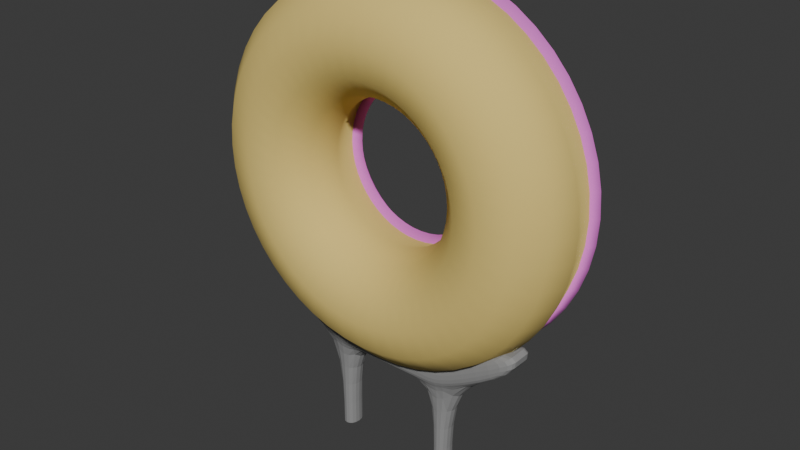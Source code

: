 # Source: Donut.blend  (saved by Blender 4.0.36; exported with 4.5.12 LTS)
import bpy
from mathutils import Matrix  # noqa: F401  (used for matrix-valued properties, if any)

bpy.ops.wm.read_factory_settings(use_empty=True)
scene = bpy.context.scene
scene.name = 'Scene'

# ---- collections
col_collection = bpy.data.collections.new('Collection'); scene.collection.children.link(col_collection)

# ---- materials (node trees are filled in below, after node groups)
mat_material_002 = bpy.data.materials.new('Material.002')
mat_material_002.use_transparent_shadow = False
mat_material_003 = bpy.data.materials.new('Material.003')
mat_material_003.use_transparent_shadow = False
mat_material_004 = bpy.data.materials.new('Material.004')
mat_material_004.use_transparent_shadow = False

# ---- material node trees
mat_material_002.use_nodes = True; mat_material_002.node_tree.nodes.clear()
_N = mat_material_002.node_tree.nodes; _L = mat_material_002.node_tree.links
n0 = _N.new('ShaderNodeBsdfPrincipled'); n0.name = 'Principled BSDF'; n0.location = (10, 300)
n0.inputs[0].default_value = (0.8002, 0.6077, 0.1806, 1.0)
n0.inputs[2].default_value = 1.0
n0.inputs[3].default_value = 1.45
n1 = _N.new('ShaderNodeOutputMaterial'); n1.name = 'Material Output'; n1.location = (300, 300)
_L.new(n0.outputs[0], n1.inputs[0])
n1.is_active_output = True
mat_material_003.use_nodes = True; mat_material_003.node_tree.nodes.clear()
_N = mat_material_003.node_tree.nodes; _L = mat_material_003.node_tree.links
n0 = _N.new('ShaderNodeBsdfPrincipled'); n0.name = 'Principled BSDF'; n0.location = (10, 300)
n0.inputs[0].default_value = (0.8001, 0.1766, 0.7048, 1.0)
n0.inputs[2].default_value = 1.0
n0.inputs[3].default_value = 1.45
n1 = _N.new('ShaderNodeOutputMaterial'); n1.name = 'Material Output'; n1.location = (300, 300)
_L.new(n0.outputs[0], n1.inputs[0])
n1.is_active_output = True
mat_material_004.use_nodes = True; mat_material_004.node_tree.nodes.clear()
_N = mat_material_004.node_tree.nodes; _L = mat_material_004.node_tree.links
n0 = _N.new('ShaderNodeBsdfPrincipled'); n0.name = 'Principled BSDF'; n0.location = (10, 300)
n0.inputs[0].default_value = (0.2827, 0.2827, 0.2827, 1.0)
n0.inputs[2].default_value = 1.0
n0.inputs[3].default_value = 1.45
n1 = _N.new('ShaderNodeOutputMaterial'); n1.name = 'Material Output'; n1.location = (300, 300)
_L.new(n0.outputs[0], n1.inputs[0])
n1.is_active_output = True

# ---- world
world_world = bpy.data.worlds.new('World'); scene.world = world_world
world_world.use_nodes = True; world_world.node_tree.nodes.clear()
_N = world_world.node_tree.nodes; _L = world_world.node_tree.links
n0 = _N.new('ShaderNodeOutputWorld'); n0.name = 'World Output'; n0.location = (300, 300)
n1 = _N.new('ShaderNodeBackground'); n1.name = 'Background'; n1.location = (10, 300)
n1.inputs[0].default_value = (0.05088, 0.05088, 0.05088, 1.0)
_L.new(n1.outputs[0], n0.inputs[0])
n0.is_active_output = True
world_world.color = (0.05088, 0.05088, 0.05088)
world_world.use_sun_shadow = False
world_world.sun_shadow_jitter_overblur = 0.0

# ---- meshes
me_beziercircle = bpy.data.meshes.new('BezierCircle')
me_beziercircle.from_pydata([(7.154e-07, 0.9673, 7.361), (-4.537e-07, 0.9673, 4.01), (-5.658e-07, 1.712e-06, 3.75), (-4.377e-07, -0.9673, 4.01), (-2.455e-07, -1.675, 4.718), (7.48e-08, -1.935, 5.685), (4.111e-07, -1.675, 6.652), (7.154e-07, -0.9673, 7.361), (8.436e-07, -2.039e-06, 7.62), (-0.8078, 0.9673, 7.306), (-0.3587, 0.9673, 3.985), (-0.324, 1.65e-06, 3.729), (-0.3587, -0.9673, 3.985), (-0.4536, -1.675, 4.687), (-0.5832, -1.935, 5.646), (-0.7129, -1.675, 6.604), (-0.8078, -0.9673, 7.306), (-0.8425, -1.971e-06, 7.563), (-1.586, 0.9673, 7.147), (-0.699, 0.9673, 3.916), (-0.6303, 1.655e-06, 3.666), (-0.699, -0.9673, 3.916), (-0.8865, -1.675, 4.599), (-1.143, -1.935, 5.532), (-1.399, -1.675, 6.464), (-1.586, -0.9673, 7.147), (-1.655, -1.958e-06, 7.397), (-2.325, 0.9673, 6.891), (-1.021, 0.9673, 3.804), (-0.9201, 1.694e-06, 3.565), (-1.021, -0.9673, 3.804), (-1.297, -1.675, 4.456), (-1.673, -1.935, 5.347), (-2.05, -1.675, 6.238), (-2.325, -0.9673, 6.891), (-2.426, -2.034e-06, 7.129), (-3.016, 0.9673, 6.544), (-1.323, 0.9673, 3.652), (-1.192, 1.673e-06, 3.428), (-1.323, -0.9673, 3.652), (-1.681, -1.675, 4.263), (-2.17, -1.935, 5.098), (-2.658, -1.675, 5.933), (-3.016, -0.9673, 6.544), (-3.147, -1.975e-06, 6.768), (-3.651, 0.9673, 6.115), (-1.602, 0.9673, 3.463), (-1.444, 1.717e-06, 3.258), (-1.602, -0.9673, 3.463), (-2.035, -1.675, 4.024), (-2.627, -1.935, 4.789), (-3.218, -1.675, 5.555), (-3.651, -0.9673, 6.115), (-3.81, -1.845e-06, 6.32), (-4.225, 0.9673, 5.61), (-1.855, 0.9673, 3.241), (-1.672, 1.701e-06, 3.058), (-1.855, -0.9673, 3.241), (-2.356, -1.675, 3.742), (-3.04, -1.935, 4.426), (-3.724, -1.675, 5.11), (-4.225, -0.9673, 5.61), (-4.408, -1.901e-06, 5.794), (-4.729, 0.9673, 5.037), (-2.078, 0.9673, 2.988), (-1.872, 1.718e-06, 2.83), (-2.078, -0.9673, 2.988), (-2.638, -1.675, 3.421), (-3.403, -1.935, 4.013), (-4.169, -1.675, 4.604), (-4.729, -0.9673, 5.037), (-4.934, -1.824e-06, 5.196), (-5.158, 0.9673, 4.402), (-2.266, 0.9673, 2.709), (-2.043, 1.737e-06, 2.578), (-2.266, -0.9673, 2.709), (-2.877, -1.675, 3.067), (-3.712, -1.935, 3.555), (-4.547, -1.675, 4.044), (-5.158, -0.9673, 4.402), (-5.382, -1.79e-06, 4.533), (-5.505, 0.9673, 3.711), (-2.418, 0.9673, 2.407), (-2.179, 1.821e-06, 2.306), (-2.418, -0.9673, 2.407), (-3.07, -1.675, 2.682), (-3.961, -1.935, 3.059), (-4.852, -1.675, 3.436), (-5.505, -0.9673, 3.711), (-5.743, -1.752e-06, 3.812), (-5.761, 0.9673, 2.972), (-2.53, 0.9673, 2.085), (-2.28, 1.827e-06, 2.016), (-2.53, -0.9673, 2.085), (-3.213, -1.675, 2.272), (-4.146, -1.935, 2.529), (-5.078, -1.675, 2.785), (-5.761, -0.9673, 2.972), (-6.011, -1.718e-06, 3.041), (-5.92, 0.9673, 2.194), (-2.6, 0.9673, 1.745), (-2.343, 1.862e-06, 1.71), (-2.6, -0.9673, 1.745), (-3.301, -1.675, 1.839), (-4.26, -1.935, 1.969), (-5.219, -1.675, 2.099), (-5.92, -0.9673, 2.194), (-6.177, -1.668e-06, 2.228), (-5.975, 0.9673, 1.386), (-2.624, 0.9673, 1.386), (-2.365, 1.88e-06, 1.386), (-2.624, -0.9673, 1.386), (-3.332, -1.675, 1.386), (-4.299, -1.935, 1.386), (-5.267, -1.675, 1.386), (-5.975, -0.9673, 1.386), (-6.234, -1.593e-06, 1.386), (-5.92, 0.9673, 0.578), (-2.6, 0.9673, 1.027), (-2.343, 1.907e-06, 1.062), (-2.6, -0.9673, 1.027), (-3.301, -1.675, 0.9322), (-4.26, -1.935, 0.8026), (-5.219, -1.675, 0.6729), (-5.92, -0.9673, 0.578), (-6.177, -1.537e-06, 0.5433), (-5.761, 0.9673, -0.2006), (-2.53, 0.9673, 0.6869), (-2.28, 1.922e-06, 0.7555), (-2.53, -0.9673, 0.6869), (-3.213, -1.675, 0.4993), (-4.146, -1.935, 0.2431), (-5.078, -1.675, -0.01305), (-5.761, -0.9673, -0.2006), (-6.011, -1.468e-06, -0.2692), (-5.505, 0.9673, -0.9395), (-2.418, 0.9673, 0.3648), (-2.179, 2.024e-06, 0.4657), (-2.418, -0.9673, 0.3648), (-3.07, -1.675, 0.08915), (-3.961, -1.935, -0.2874), (-4.852, -1.675, -0.6639), (-5.505, -0.9673, -0.9395), (-5.743, -1.466e-06, -1.04), (-5.158, 0.9673, -1.63), (-2.266, 0.9673, 0.0627), (-2.043, 1.917e-06, 0.1937), (-2.266, -0.9673, 0.0627), (-2.877, -1.675, -0.2951), (-3.712, -1.935, -0.7838), (-4.547, -1.675, -1.273), (-5.158, -0.9673, -1.63), (-5.382, -1.315e-06, -1.761), (-4.729, 0.9673, -2.266), (-2.078, 0.9673, -0.2165), (-1.872, 1.968e-06, -0.058), (-2.078, -0.9673, -0.2165), (-2.638, -1.675, -0.6495), (-3.403, -1.935, -1.241), (-4.169, -1.675, -1.833), (-4.729, -0.9673, -2.266), (-4.934, -1.281e-06, -2.424), (-4.225, 0.9673, -2.839), (-1.855, 0.9673, -0.4692), (-1.672, 1.985e-06, -0.286), (-1.855, -0.9673, -0.4692), (-2.356, -1.675, -0.97), (-3.04, -1.935, -1.654), (-3.724, -1.675, -2.338), (-4.225, -0.9673, -2.839), (-4.408, -1.268e-06, -3.022), (-3.651, 0.9673, -3.343), (-1.602, 0.9673, -0.6917), (-1.444, 1.968e-06, -0.4866), (-1.602, -0.9673, -0.6917), (-2.035, -1.675, -1.252), (-2.627, -1.935, -2.017), (-3.218, -1.675, -2.783), (-3.651, -0.9673, -3.343), (-3.81, -1.1e-06, -3.548), (-3.016, 0.9673, -3.772), (-1.323, 0.9673, -0.8804), (-1.192, 1.981e-06, -0.6567), (-1.323, -0.9673, -0.8804), (-1.681, -1.675, -1.492), (-2.17, -1.935, -2.326), (-2.658, -1.675, -3.161), (-3.016, -0.9673, -3.772), (-3.147, -1.162e-06, -3.996), (-2.325, 0.9673, -4.119), (-1.021, 0.9673, -1.032), (-0.9201, 1.991e-06, -0.7934), (-1.021, -0.9673, -1.032), (-1.297, -1.675, -1.684), (-1.673, -1.935, -2.576), (-2.05, -1.675, -3.467), (-2.325, -0.9673, -4.119), (-2.426, -1.167e-06, -4.358), (-1.586, 0.9673, -4.376), (-0.699, 0.9673, -1.144), (-0.6303, 1.999e-06, -0.8943), (-0.699, -0.9673, -1.144), (-0.8865, -1.675, -1.827), (-1.143, -1.935, -2.76), (-1.399, -1.675, -3.693), (-1.586, -0.9673, -4.376), (-1.655, -1.083e-06, -4.625), (-0.8078, 0.9673, -4.535), (-0.3587, 0.9673, -1.214), (-0.324, 2.004e-06, -0.957), (-0.3587, -0.9673, -1.214), (-0.4536, -1.675, -1.916), (-0.5832, -1.935, -2.874), (-0.7129, -1.675, -3.833), (-0.8078, -0.9673, -4.535), (-0.8425, -1.038e-06, -4.791), (-3.897e-07, 0.9673, -4.589), (5.873e-07, 0.9673, -1.238), (7.795e-07, 2.005e-06, -0.9788), (6.674e-07, -0.9673, -1.238), (4.272e-07, -1.675, -1.946), (1.389e-07, -1.935, -2.913), (-1.815e-07, -1.675, -3.881), (-3.737e-07, -0.9673, -4.589), (-5.018e-07, -1.034e-06, -4.848), (0.8078, 0.9673, -4.535), (0.3587, 0.9673, -1.214), (0.324, 2.004e-06, -0.957), (0.3587, -0.9673, -1.214), (0.4536, -1.675, -1.916), (0.5832, -1.935, -2.874), (0.7129, -1.675, -3.833), (0.8078, -0.9673, -4.535), (0.8425, -1.038e-06, -4.791), (1.586, 0.9673, -4.376), (0.699, 0.9673, -1.144), (0.6303, 1.999e-06, -0.8943), (0.699, -0.9673, -1.144), (0.8865, -1.675, -1.827), (1.143, -1.935, -2.76), (1.399, -1.675, -3.693), (1.586, -0.9673, -4.376), (1.655, -1.051e-06, -4.625), (2.325, 0.9673, -4.119), (1.021, 0.9673, -1.032), (0.9201, 2.023e-06, -0.7934), (1.021, -0.9673, -1.032), (1.297, -1.675, -1.684), (1.673, -1.935, -2.576), (2.05, -1.675, -3.467), (2.325, -0.9673, -4.119), (2.426, -1.167e-06, -4.358), (3.016, 0.9673, -3.772), (1.323, 0.9673, -0.8804), (1.192, 1.981e-06, -0.6567), (1.323, -0.9673, -0.8804), (1.681, -1.675, -1.492), (2.17, -1.935, -2.326), (2.658, -1.675, -3.161), (3.016, -0.9673, -3.772), (3.147, -1.162e-06, -3.996), (3.651, 0.9673, -3.343), (1.602, 0.9673, -0.6917), (1.444, 2e-06, -0.4866), (1.602, -0.9673, -0.6917), (2.035, -1.675, -1.252), (2.627, -1.935, -2.017), (3.218, -1.675, -2.783), (3.651, -0.9673, -3.343), (3.81, -1.1e-06, -3.548), (4.225, 0.9673, -2.839), (1.855, 0.9673, -0.4692), (1.672, 1.985e-06, -0.286), (1.855, -0.9673, -0.4692), (2.356, -1.675, -0.97), (3.04, -1.935, -1.654), (3.724, -1.675, -2.338), (4.225, -0.9673, -2.839), (4.408, -1.268e-06, -3.022), (4.729, 0.9673, -2.266), (2.078, 0.9673, -0.2165), (1.872, 2.032e-06, -0.058), (2.078, -0.9673, -0.2165), (2.638, -1.675, -0.6495), (3.403, -1.935, -1.241), (4.169, -1.675, -1.833), (4.729, -0.9673, -2.266), (4.934, -1.377e-06, -2.424), (5.158, 0.9673, -1.63), (2.266, 0.9673, 0.0627), (2.043, 1.981e-06, 0.1937), (2.266, -0.9673, 0.0627), (2.877, -1.675, -0.2951), (3.712, -1.935, -0.7838), (4.547, -1.675, -1.273), (5.158, -0.9673, -1.63), (5.382, -1.363e-06, -1.761), (5.505, 0.9673, -0.9395), (2.418, 0.9673, 0.3648), (2.179, 2.008e-06, 0.4657), (2.418, -0.9673, 0.3648), (3.07, -1.675, 0.08915), (3.961, -1.935, -0.2874), (4.852, -1.675, -0.6639), (5.505, -0.9673, -0.9395), (5.743, -1.434e-06, -1.04), (5.761, 0.9673, -0.2006), (2.53, 0.9673, 0.6869), (2.28, 1.97e-06, 0.7555), (2.53, -0.9673, 0.6869), (3.213, -1.675, 0.4993), (4.146, -1.935, 0.2431), (5.078, -1.675, -0.01305), (5.761, -0.9673, -0.2006), (6.011, -1.516e-06, -0.2692), (5.92, 0.9673, 0.578), (2.6, 0.9673, 1.027), (2.343, 1.971e-06, 1.062), (2.6, -0.9673, 1.027), (3.301, -1.675, 0.9322), (4.26, -1.935, 0.8026), (5.219, -1.675, 0.6729), (5.92, -0.9673, 0.578), (6.177, -1.601e-06, 0.5433), (5.975, 0.9673, 1.386), (2.624, 0.9673, 1.386), (2.365, 1.944e-06, 1.386), (2.624, -0.9673, 1.386), (3.332, -1.675, 1.386), (4.299, -1.935, 1.386), (5.267, -1.675, 1.386), (5.975, -0.9673, 1.386), (6.234, -1.658e-06, 1.386), (5.92, 0.9673, 2.194), (2.6, 0.9673, 1.745), (2.343, 1.93e-06, 1.71), (2.6, -0.9673, 1.745), (3.301, -1.675, 1.839), (4.26, -1.935, 1.969), (5.219, -1.675, 2.099), (5.92, -0.9673, 2.194), (6.177, -1.728e-06, 2.228), (5.761, 0.9673, 2.972), (2.53, 0.9673, 2.085), (2.28, 1.915e-06, 2.016), (2.53, -0.9673, 2.085), (3.213, -1.675, 2.272), (4.146, -1.935, 2.529), (5.078, -1.675, 2.785), (5.761, -0.9673, 2.972), (6.011, -1.798e-06, 3.041), (5.505, 0.9673, 3.711), (2.418, 0.9673, 2.407), (2.179, 1.885e-06, 2.306), (2.418, -0.9673, 2.407), (3.07, -1.675, 2.682), (3.961, -1.935, 3.059), (4.852, -1.675, 3.436), (5.505, -0.9673, 3.711), (5.743, -1.832e-06, 3.812), (5.158, 0.9673, 4.402), (2.266, 0.9673, 2.709), (2.043, 1.833e-06, 2.578), (2.266, -0.9673, 2.709), (2.877, -1.675, 3.067), (3.712, -1.935, 3.555), (4.547, -1.675, 4.044), (5.158, -0.9673, 4.402), (5.382, -1.87e-06, 4.533), (4.729, 0.9673, 5.037), (2.078, 0.9673, 2.988), (1.872, 1.782e-06, 2.83), (2.078, -0.9673, 2.988), (2.638, -1.675, 3.421), (3.403, -1.935, 4.013), (4.169, -1.675, 4.604), (4.729, -0.9673, 5.037), (4.934, -1.888e-06, 5.196), (4.225, 0.9673, 5.61), (1.855, 0.9673, 3.241), (1.672, 1.733e-06, 3.058), (1.855, -0.9673, 3.241), (2.356, -1.675, 3.742), (3.04, -1.935, 4.426), (3.724, -1.675, 5.11), (4.225, -0.9673, 5.61), (4.408, -1.933e-06, 5.794), (3.651, 0.9673, 6.115), (1.602, 0.9673, 3.463), (1.444, 1.685e-06, 3.258), (1.602, -0.9673, 3.463), (2.035, -1.675, 4.024), (2.627, -1.935, 4.789), (3.218, -1.675, 5.555), (3.651, -0.9673, 6.115), (3.81, -1.845e-06, 6.32), (3.016, 0.9673, 6.544), (1.323, 0.9673, 3.652), (1.192, 1.673e-06, 3.428), (1.323, -0.9673, 3.652), (1.681, -1.675, 4.263), (2.17, -1.935, 5.098), (2.658, -1.675, 5.933), (3.016, -0.9673, 6.544), (3.147, -1.975e-06, 6.768), (2.325, 0.9673, 6.891), (1.021, 0.9673, 3.804), (0.9201, 1.662e-06, 3.565), (1.021, -0.9673, 3.804), (1.297, -1.675, 4.456), (1.673, -1.935, 5.347), (2.05, -1.675, 6.238), (2.325, -0.9673, 6.891), (2.426, -2.034e-06, 7.129), (1.586, 0.9673, 7.147), (0.699, 0.9673, 3.916), (0.6303, 1.655e-06, 3.666), (0.699, -0.9673, 3.916), (0.8865, -1.675, 4.599), (1.143, -1.935, 5.532), (1.399, -1.675, 6.464), (1.586, -0.9673, 7.147), (1.655, -1.99e-06, 7.397), (0.8078, 0.9673, 7.306), (0.3587, 0.9673, 3.985), (0.324, 1.714e-06, 3.729), (0.3587, -0.9673, 3.985), (0.4536, -1.675, 4.687), (0.5832, -1.935, 5.646), (0.7129, -1.675, 6.604), (0.8078, -0.9673, 7.306), (0.8425, -2.035e-06, 7.563), (7.154e-07, 0.9673, 7.361), (-4.537e-07, 0.9673, 4.01), (-0.8078, 0.9673, 7.306), (-0.3587, 0.9673, 3.985), (-1.586, 0.9673, 7.147), (-0.699, 0.9673, 3.916), (-2.325, 0.9673, 6.891), (-1.021, 0.9673, 3.804), (-3.016, 0.9673, 6.544), (-1.323, 0.9673, 3.652), (-3.651, 0.9673, 6.115), (-1.602, 0.9673, 3.463), (-4.225, 0.9673, 5.61), (-1.855, 0.9673, 3.241), (-4.729, 0.9673, 5.037), (-2.078, 0.9673, 2.988), (-5.158, 0.9673, 4.402), (-2.266, 0.9673, 2.709), (-5.505, 0.9673, 3.711), (-2.418, 0.9673, 2.407), (-5.761, 0.9673, 2.972), (-2.53, 0.9673, 2.085), (-5.92, 0.9673, 2.194), (-2.6, 0.9673, 1.745), (-5.975, 0.9673, 1.386), (-2.624, 0.9673, 1.386), (-5.92, 0.9673, 0.578), (-2.6, 0.9673, 1.027), (-5.761, 0.9673, -0.2006), (-2.53, 0.9673, 0.6869), (-5.505, 0.9673, -0.9395), (-2.418, 0.9673, 0.3648), (-5.158, 0.9673, -1.63), (-2.266, 0.9673, 0.0627), (-4.729, 0.9673, -2.266), (-2.078, 0.9673, -0.2165), (-4.225, 0.9673, -2.839), (-1.855, 0.9673, -0.4692), (-3.651, 0.9673, -3.343), (-1.602, 0.9673, -0.6917), (-3.016, 0.9673, -3.772), (-1.323, 0.9673, -0.8804), (-2.325, 0.9673, -4.119), (-1.021, 0.9673, -1.032), (-1.586, 0.9673, -4.376), (-0.699, 0.9673, -1.144), (-0.8078, 0.9673, -4.535), (-0.3587, 0.9673, -1.214), (-3.897e-07, 0.9673, -4.589), (5.873e-07, 0.9673, -1.238), (0.8078, 0.9673, -4.535), (0.3587, 0.9673, -1.214), (1.586, 0.9673, -4.376), (0.699, 0.9673, -1.144), (2.325, 0.9673, -4.119), (1.021, 0.9673, -1.032), (3.016, 0.9673, -3.772), (1.323, 0.9673, -0.8804), (3.651, 0.9673, -3.343), (1.602, 0.9673, -0.6917), (4.225, 0.9673, -2.839), (1.855, 0.9673, -0.4692), (4.729, 0.9673, -2.266), (2.078, 0.9673, -0.2165), (5.158, 0.9673, -1.63), (2.266, 0.9673, 0.0627), (5.505, 0.9673, -0.9395), (2.418, 0.9673, 0.3648), (5.761, 0.9673, -0.2006), (2.53, 0.9673, 0.6869), (5.92, 0.9673, 0.578), (2.6, 0.9673, 1.027), (5.975, 0.9673, 1.386), (2.624, 0.9673, 1.386), (5.92, 0.9673, 2.194), (2.6, 0.9673, 1.745), (5.761, 0.9673, 2.972), (2.53, 0.9673, 2.085), (5.505, 0.9673, 3.711), (2.418, 0.9673, 2.407), (5.158, 0.9673, 4.402), (2.266, 0.9673, 2.709), (4.729, 0.9673, 5.037), (2.078, 0.9673, 2.988), (4.225, 0.9673, 5.61), (1.855, 0.9673, 3.241), (3.651, 0.9673, 6.115), (1.602, 0.9673, 3.463), (3.016, 0.9673, 6.544), (1.323, 0.9673, 3.652), (2.325, 0.9673, 6.891), (1.021, 0.9673, 3.804), (1.586, 0.9673, 7.147), (0.699, 0.9673, 3.916), (0.8078, 0.9673, 7.306), (0.3587, 0.9673, 3.985), (7.507e-07, 1.188, 7.582), (5.252e-07, 1.945, 6.811), (1.422e-07, 2.247, 5.689), (-2.757e-07, 1.948, 4.564), (-6.151e-07, 1.188, 3.789), (-0.8374, 1.188, 7.525), (-0.7342, 1.945, 6.762), (-0.5837, 2.247, 5.649), (-0.433, 1.948, 4.535), (-0.329, 1.188, 3.766), (-1.645, 1.188, 7.36), (-1.441, 1.945, 6.618), (-1.144, 2.247, 5.535), (-0.8458, 1.948, 4.45), (-0.6404, 1.188, 3.703), (-2.411, 1.188, 7.094), (-2.112, 1.945, 6.385), (-1.675, 2.247, 5.35), (-1.237, 1.948, 4.314), (-0.9349, 1.188, 3.6), (-3.128, 1.188, 6.735), (-2.739, 1.945, 6.07), (-2.171, 2.247, 5.101), (-1.603, 1.948, 4.13), (-1.211, 1.188, 3.461), (-3.787, 1.188, 6.29), (-3.315, 1.945, 5.68), (-2.629, 2.247, 4.792), (-1.941, 1.948, 3.902), (-1.467, 1.188, 3.288), (-4.381, 1.188, 5.767), (-3.836, 1.945, 5.222), (-3.042, 2.247, 4.428), (-2.247, 1.948, 3.633), (-1.699, 1.188, 3.085), (-4.904, 1.188, 5.172), (-4.294, 1.945, 4.701), (-3.406, 2.247, 4.015), (-2.516, 1.948, 3.327), (-1.903, 1.188, 2.853), (-5.349, 1.188, 4.514), (-4.684, 1.945, 4.124), (-3.715, 2.247, 3.557), (-2.745, 1.948, 2.989), (-2.075, 1.188, 2.597), (-5.708, 1.188, 3.797), (-4.999, 1.945, 3.497), (-3.964, 2.247, 3.06), (-2.929, 1.948, 2.623), (-2.214, 1.188, 2.321), (-5.975, 1.188, 3.031), (-5.232, 1.945, 2.827), (-4.149, 2.247, 2.529), (-3.065, 1.948, 2.232), (-2.317, 1.188, 2.026), (-6.14, 1.188, 2.223), (-5.376, 1.945, 2.12), (-4.263, 2.247, 1.97), (-3.149, 1.948, 1.819), (-2.381, 1.188, 1.715), (-6.196, 1.188, 1.386), (-5.426, 1.945, 1.386), (-4.303, 2.247, 1.386), (-3.178, 1.948, 1.386), (-2.403, 1.188, 1.386), (-6.14, 1.188, 0.5484), (-5.376, 1.945, 0.6516), (-4.263, 2.247, 0.8021), (-3.149, 1.948, 0.9528), (-2.381, 1.188, 1.057), (-5.975, 1.188, -0.2591), (-5.232, 1.945, -0.05511), (-4.149, 2.247, 0.2422), (-3.065, 1.948, 0.5401), (-2.317, 1.188, 0.7455), (-5.708, 1.188, -1.026), (-4.999, 1.945, -0.7257), (-3.964, 2.247, -0.2887), (-2.929, 1.948, 0.149), (-2.214, 1.188, 0.4509), (-5.349, 1.188, -1.742), (-4.684, 1.945, -1.353), (-3.715, 2.247, -0.7855), (-2.745, 1.948, -0.2174), (-2.075, 1.188, 0.1744), (-4.904, 1.188, -2.401), (-4.294, 1.945, -1.93), (-3.406, 2.247, -1.243), (-2.516, 1.948, -0.5555), (-1.903, 1.188, -0.08129), (-4.381, 1.188, -2.995), (-3.836, 1.945, -2.45), (-3.042, 2.247, -1.656), (-2.247, 1.948, -0.8612), (-1.699, 1.188, -0.3129), (-3.787, 1.188, -3.518), (-3.315, 1.945, -2.908), (-2.629, 2.247, -2.02), (-1.941, 1.948, -1.13), (-1.467, 1.188, -0.5168), (-3.128, 1.188, -3.963), (-2.739, 1.945, -3.298), (-2.171, 2.247, -2.329), (-1.603, 1.948, -1.359), (-1.211, 1.188, -0.6897), (-2.411, 1.188, -4.323), (-2.112, 1.945, -3.613), (-1.675, 2.247, -2.579), (-1.237, 1.948, -1.543), (-0.9349, 1.188, -0.8285), (-1.645, 1.188, -4.589), (-1.441, 1.945, -3.846), (-1.144, 2.247, -2.763), (-0.8458, 1.948, -1.679), (-0.6404, 1.188, -0.931), (-0.8374, 1.188, -4.754), (-0.7342, 1.945, -3.99), (-0.5837, 2.247, -2.878), (-0.433, 1.948, -1.763), (-0.329, 1.188, -0.9948), (-4.103e-07, 1.188, -4.81), (-1.544e-07, 1.945, -4.04), (1.912e-07, 2.247, -2.917), (5.929e-07, 1.948, -1.792), (7.595e-07, 1.188, -1.017), (0.8374, 1.188, -4.754), (0.7342, 1.945, -3.99), (0.5837, 2.247, -2.878), (0.433, 1.948, -1.763), (0.329, 1.188, -0.9948), (1.645, 1.188, -4.589), (1.441, 1.945, -3.846), (1.144, 2.247, -2.763), (0.8458, 1.948, -1.679), (0.6404, 1.188, -0.931), (2.411, 1.188, -4.323), (2.112, 1.945, -3.613), (1.675, 2.247, -2.579), (1.237, 1.948, -1.543), (0.9349, 1.188, -0.8285), (3.128, 1.188, -3.963), (2.739, 1.945, -3.298), (2.171, 2.247, -2.329), (1.603, 1.948, -1.359), (1.211, 1.188, -0.6897), (3.787, 1.188, -3.518), (3.315, 1.945, -2.908), (2.629, 2.247, -2.02), (1.941, 1.948, -1.13), (1.467, 1.188, -0.5168), (4.381, 1.188, -2.995), (3.836, 1.945, -2.45), (3.042, 2.247, -1.656), (2.247, 1.948, -0.8612), (1.699, 1.188, -0.3129), (4.904, 1.188, -2.401), (4.294, 1.945, -1.93), (3.406, 2.247, -1.243), (2.516, 1.948, -0.5555), (1.903, 1.188, -0.0813), (5.349, 1.188, -1.742), (4.684, 1.945, -1.353), (3.715, 2.247, -0.7855), (2.745, 1.948, -0.2174), (2.075, 1.188, 0.1744), (5.708, 1.188, -1.026), (4.999, 1.945, -0.7257), (3.964, 2.247, -0.2887), (2.929, 1.948, 0.149), (2.214, 1.188, 0.4509), (5.975, 1.188, -0.2591), (5.232, 1.945, -0.05511), (4.149, 2.247, 0.2422), (3.065, 1.948, 0.5401), (2.317, 1.188, 0.7455), (6.14, 1.188, 0.5484), (5.376, 1.945, 0.6516), (4.263, 2.247, 0.8021), (3.149, 1.948, 0.9528), (2.381, 1.188, 1.057), (6.196, 1.188, 1.386), (5.426, 1.945, 1.386), (4.303, 2.247, 1.386), (3.178, 1.948, 1.386), (2.403, 1.188, 1.386), (6.14, 1.188, 2.223), (5.376, 1.945, 2.12), (4.263, 2.247, 1.97), (3.149, 1.948, 1.819), (2.381, 1.188, 1.715), (5.975, 1.188, 3.031), (5.232, 1.945, 2.827), (4.149, 2.247, 2.529), (3.065, 1.948, 2.232), (2.317, 1.188, 2.026), (5.708, 1.188, 3.797), (4.999, 1.945, 3.497), (3.964, 2.247, 3.06), (2.929, 1.948, 2.623), (2.214, 1.188, 2.321), (5.349, 1.188, 4.514), (4.684, 1.945, 4.124), (3.715, 2.247, 3.557), (2.745, 1.948, 2.989), (2.075, 1.188, 2.597), (4.904, 1.188, 5.172), (4.294, 1.945, 4.701), (3.406, 2.247, 4.015), (2.516, 1.948, 3.327), (1.903, 1.188, 2.853), (4.381, 1.188, 5.767), (3.836, 1.945, 5.222), (3.042, 2.247, 4.428), (2.247, 1.948, 3.633), (1.699, 1.188, 3.085), (3.787, 1.188, 6.29), (3.315, 1.945, 5.68), (2.629, 2.247, 4.792), (1.941, 1.948, 3.902), (1.467, 1.188, 3.288), (3.128, 1.188, 6.735), (2.739, 1.945, 6.07), (2.171, 2.247, 5.101), (1.603, 1.948, 4.13), (1.211, 1.188, 3.461), (2.411, 1.188, 7.094), (2.112, 1.945, 6.385), (1.675, 2.247, 5.35), (1.237, 1.948, 4.314), (0.9349, 1.188, 3.6), (1.645, 1.188, 7.36), (1.441, 1.945, 6.618), (1.144, 2.247, 5.535), (0.8458, 1.948, 4.45), (0.6404, 1.188, 3.703), (0.8374, 1.188, 7.525), (0.7342, 1.945, 6.762), (0.5837, 2.247, 5.649), (0.433, 1.948, 4.535), (0.329, 1.188, 3.766)], [], [(0, 9, 17, 8), (2, 11, 10, 1), (3, 12, 11, 2), (4, 13, 12, 3), (5, 14, 13, 4), (6, 15, 14, 5), (7, 16, 15, 6), (8, 17, 16, 7), (9, 18, 26, 17), (11, 20, 19, 10), (12, 21, 20, 11), (13, 22, 21, 12), (14, 23, 22, 13), (15, 24, 23, 14), (16, 25, 24, 15), (17, 26, 25, 16), (18, 27, 35, 26), (20, 29, 28, 19), (21, 30, 29, 20), (22, 31, 30, 21), (23, 32, 31, 22), (24, 33, 32, 23), (25, 34, 33, 24), (26, 35, 34, 25), (27, 36, 44, 35), (29, 38, 37, 28), (30, 39, 38, 29), (31, 40, 39, 30), (32, 41, 40, 31), (33, 42, 41, 32), (34, 43, 42, 33), (35, 44, 43, 34), (36, 45, 53, 44), (38, 47, 46, 37), (39, 48, 47, 38), (40, 49, 48, 39), (41, 50, 49, 40), (42, 51, 50, 41), (43, 52, 51, 42), (44, 53, 52, 43), (45, 54, 62, 53), (47, 56, 55, 46), (48, 57, 56, 47), (49, 58, 57, 48), (50, 59, 58, 49), (51, 60, 59, 50), (52, 61, 60, 51), (53, 62, 61, 52), (54, 63, 71, 62), (56, 65, 64, 55), (57, 66, 65, 56), (58, 67, 66, 57), (59, 68, 67, 58), (60, 69, 68, 59), (61, 70, 69, 60), (62, 71, 70, 61), (63, 72, 80, 71), (65, 74, 73, 64), (66, 75, 74, 65), (67, 76, 75, 66), (68, 77, 76, 67), (69, 78, 77, 68), (70, 79, 78, 69), (71, 80, 79, 70), (72, 81, 89, 80), (74, 83, 82, 73), (75, 84, 83, 74), (76, 85, 84, 75), (77, 86, 85, 76), (78, 87, 86, 77), (79, 88, 87, 78), (80, 89, 88, 79), (81, 90, 98, 89), (83, 92, 91, 82), (84, 93, 92, 83), (85, 94, 93, 84), (86, 95, 94, 85), (87, 96, 95, 86), (88, 97, 96, 87), (89, 98, 97, 88), (90, 99, 107, 98), (92, 101, 100, 91), (93, 102, 101, 92), (94, 103, 102, 93), (95, 104, 103, 94), (96, 105, 104, 95), (97, 106, 105, 96), (98, 107, 106, 97), (99, 108, 116, 107), (101, 110, 109, 100), (102, 111, 110, 101), (103, 112, 111, 102), (104, 113, 112, 103), (105, 114, 113, 104), (106, 115, 114, 105), (107, 116, 115, 106), (108, 117, 125, 116), (110, 119, 118, 109), (111, 120, 119, 110), (112, 121, 120, 111), (113, 122, 121, 112), (114, 123, 122, 113), (115, 124, 123, 114), (116, 125, 124, 115), (117, 126, 134, 125), (119, 128, 127, 118), (120, 129, 128, 119), (121, 130, 129, 120), (122, 131, 130, 121), (123, 132, 131, 122), (124, 133, 132, 123), (125, 134, 133, 124), (126, 135, 143, 134), (128, 137, 136, 127), (129, 138, 137, 128), (130, 139, 138, 129), (131, 140, 139, 130), (132, 141, 140, 131), (133, 142, 141, 132), (134, 143, 142, 133), (135, 144, 152, 143), (137, 146, 145, 136), (138, 147, 146, 137), (139, 148, 147, 138), (140, 149, 148, 139), (141, 150, 149, 140), (142, 151, 150, 141), (143, 152, 151, 142), (144, 153, 161, 152), (146, 155, 154, 145), (147, 156, 155, 146), (148, 157, 156, 147), (149, 158, 157, 148), (150, 159, 158, 149), (151, 160, 159, 150), (152, 161, 160, 151), (153, 162, 170, 161), (155, 164, 163, 154), (156, 165, 164, 155), (157, 166, 165, 156), (158, 167, 166, 157), (159, 168, 167, 158), (160, 169, 168, 159), (161, 170, 169, 160), (162, 171, 179, 170), (164, 173, 172, 163), (165, 174, 173, 164), (166, 175, 174, 165), (167, 176, 175, 166), (168, 177, 176, 167), (169, 178, 177, 168), (170, 179, 178, 169), (171, 180, 188, 179), (173, 182, 181, 172), (174, 183, 182, 173), (175, 184, 183, 174), (176, 185, 184, 175), (177, 186, 185, 176), (178, 187, 186, 177), (179, 188, 187, 178), (180, 189, 197, 188), (182, 191, 190, 181), (183, 192, 191, 182), (184, 193, 192, 183), (185, 194, 193, 184), (186, 195, 194, 185), (187, 196, 195, 186), (188, 197, 196, 187), (189, 198, 206, 197), (191, 200, 199, 190), (192, 201, 200, 191), (193, 202, 201, 192), (194, 203, 202, 193), (195, 204, 203, 194), (196, 205, 204, 195), (197, 206, 205, 196), (198, 207, 215, 206), (200, 209, 208, 199), (201, 210, 209, 200), (202, 211, 210, 201), (203, 212, 211, 202), (204, 213, 212, 203), (205, 214, 213, 204), (206, 215, 214, 205), (207, 216, 224, 215), (209, 218, 217, 208), (210, 219, 218, 209), (211, 220, 219, 210), (212, 221, 220, 211), (213, 222, 221, 212), (214, 223, 222, 213), (215, 224, 223, 214), (216, 225, 233, 224), (261, 252, 488, 490), (252, 243, 486, 488), (324, 315, 502, 504), (396, 387, 518, 520), (218, 227, 226, 217), (219, 228, 227, 218), (220, 229, 228, 219), (221, 230, 229, 220), (222, 231, 230, 221), (223, 232, 231, 222), (224, 233, 232, 223), (225, 234, 242, 233), (9, 0, 432, 434), (46, 55, 445, 443), (198, 189, 474, 476), (37, 46, 443, 441), (227, 236, 235, 226), (228, 237, 236, 227), (229, 238, 237, 228), (230, 239, 238, 229), (231, 240, 239, 230), (232, 241, 240, 231), (233, 242, 241, 232), (234, 243, 251, 242), (118, 127, 461, 459), (109, 118, 459, 457), (190, 199, 477, 475), (181, 190, 475, 473), (236, 245, 244, 235), (237, 246, 245, 236), (238, 247, 246, 237), (239, 248, 247, 238), (240, 249, 248, 239), (241, 250, 249, 240), (242, 251, 250, 241), (243, 252, 260, 251), (54, 45, 442, 444), (126, 117, 458, 460), (243, 234, 484, 486), (315, 306, 500, 502), (245, 254, 253, 244), (246, 255, 254, 245), (247, 256, 255, 246), (248, 257, 256, 247), (249, 258, 257, 248), (250, 259, 258, 249), (251, 260, 259, 250), (252, 261, 269, 260), (387, 378, 516, 518), (100, 109, 457, 455), (379, 388, 519, 517), (172, 181, 473, 471), (254, 263, 262, 253), (255, 264, 263, 254), (256, 265, 264, 255), (257, 266, 265, 256), (258, 267, 266, 257), (259, 268, 267, 258), (260, 269, 268, 259), (261, 270, 278, 269), (117, 108, 456, 458), (235, 244, 487, 485), (189, 180, 472, 474), (108, 99, 454, 456), (263, 272, 271, 262), (264, 273, 272, 263), (265, 274, 273, 264), (266, 275, 274, 265), (267, 276, 275, 266), (268, 277, 276, 267), (269, 278, 277, 268), (270, 279, 287, 278), (307, 316, 503, 501), (180, 171, 470, 472), (45, 36, 440, 442), (298, 307, 501, 499), (272, 281, 280, 271), (273, 282, 281, 272), (274, 283, 282, 273), (275, 284, 283, 274), (276, 285, 284, 275), (277, 286, 285, 276), (278, 287, 286, 277), (279, 288, 296, 287), (370, 379, 517, 515), (0, 423, 526, 432), (28, 37, 441, 439), (289, 298, 499, 497), (281, 290, 289, 280), (282, 291, 290, 281), (283, 292, 291, 282), (284, 293, 292, 283), (285, 294, 293, 284), (286, 295, 294, 285), (287, 296, 295, 286), (288, 297, 305, 296), (361, 370, 515, 513), (36, 27, 438, 440), (424, 1, 433, 527), (226, 235, 485, 483), (290, 299, 298, 289), (291, 300, 299, 290), (292, 301, 300, 291), (293, 302, 301, 292), (294, 303, 302, 293), (295, 304, 303, 294), (296, 305, 304, 295), (297, 306, 314, 305), (99, 90, 452, 454), (171, 162, 468, 470), (306, 297, 498, 500), (378, 369, 514, 516), (299, 308, 307, 298), (300, 309, 308, 299), (301, 310, 309, 300), (302, 311, 310, 301), (303, 312, 311, 302), (304, 313, 312, 303), (305, 314, 313, 304), (306, 315, 323, 314), (234, 225, 482, 484), (217, 226, 483, 481), (297, 288, 496, 498), (91, 100, 455, 453), (308, 317, 316, 307), (309, 318, 317, 308), (310, 319, 318, 309), (311, 320, 319, 310), (312, 321, 320, 311), (313, 322, 321, 312), (314, 323, 322, 313), (315, 324, 332, 323), (369, 360, 512, 514), (163, 172, 471, 469), (280, 289, 497, 495), (352, 361, 513, 511), (317, 326, 325, 316), (318, 327, 326, 317), (319, 328, 327, 318), (320, 329, 328, 319), (321, 330, 329, 320), (322, 331, 330, 321), (323, 332, 331, 322), (324, 333, 341, 332), (423, 414, 524, 526), (288, 279, 494, 496), (360, 351, 510, 512), (27, 18, 436, 438), (326, 335, 334, 325), (327, 336, 335, 326), (328, 337, 336, 327), (329, 338, 337, 328), (330, 339, 338, 329), (331, 340, 339, 330), (332, 341, 340, 331), (333, 342, 350, 341), (415, 424, 527, 525), (82, 91, 453, 451), (73, 82, 451, 449), (154, 163, 469, 467), (335, 344, 343, 334), (336, 345, 344, 335), (337, 346, 345, 336), (338, 347, 346, 337), (339, 348, 347, 338), (340, 349, 348, 339), (341, 350, 349, 340), (342, 351, 359, 350), (145, 154, 467, 465), (225, 216, 480, 482), (19, 28, 439, 437), (90, 81, 450, 452), (344, 353, 352, 343), (345, 354, 353, 344), (346, 355, 354, 345), (347, 356, 355, 346), (348, 357, 356, 347), (349, 358, 357, 348), (350, 359, 358, 349), (351, 360, 368, 359), (162, 153, 466, 468), (279, 270, 492, 494), (351, 342, 508, 510), (216, 207, 478, 480), (353, 362, 361, 352), (354, 363, 362, 353), (355, 364, 363, 354), (356, 365, 364, 355), (357, 366, 365, 356), (358, 367, 366, 357), (359, 368, 367, 358), (360, 369, 377, 368), (208, 217, 481, 479), (406, 415, 525, 523), (64, 73, 449, 447), (136, 145, 465, 463), (362, 371, 370, 361), (363, 372, 371, 362), (364, 373, 372, 363), (365, 374, 373, 364), (366, 375, 374, 365), (367, 376, 375, 366), (368, 377, 376, 367), (369, 378, 386, 377), (81, 72, 448, 450), (153, 144, 464, 466), (72, 63, 446, 448), (271, 280, 495, 493), (371, 380, 379, 370), (372, 381, 380, 371), (373, 382, 381, 372), (374, 383, 382, 373), (375, 384, 383, 374), (376, 385, 384, 375), (377, 386, 385, 376), (378, 387, 395, 386), (144, 135, 462, 464), (343, 352, 511, 509), (397, 406, 523, 521), (414, 405, 522, 524), (380, 389, 388, 379), (381, 390, 389, 380), (382, 391, 390, 381), (383, 392, 391, 382), (384, 393, 392, 383), (385, 394, 393, 384), (386, 395, 394, 385), (387, 396, 404, 395), (334, 343, 509, 507), (10, 19, 437, 435), (18, 9, 434, 436), (262, 271, 493, 491), (389, 398, 397, 388), (390, 399, 398, 389), (391, 400, 399, 390), (392, 401, 400, 391), (393, 402, 401, 392), (394, 403, 402, 393), (395, 404, 403, 394), (396, 405, 413, 404), (253, 262, 491, 489), (207, 198, 476, 478), (325, 334, 507, 505), (1, 10, 435, 433), (398, 407, 406, 397), (399, 408, 407, 398), (400, 409, 408, 399), (401, 410, 409, 400), (402, 411, 410, 401), (403, 412, 411, 402), (404, 413, 412, 403), (405, 414, 422, 413), (63, 54, 444, 446), (135, 126, 460, 462), (405, 396, 520, 522), (270, 261, 490, 492), (407, 416, 415, 406), (408, 417, 416, 407), (409, 418, 417, 408), (410, 419, 418, 409), (411, 420, 419, 410), (412, 421, 420, 411), (413, 422, 421, 412), (414, 423, 431, 422), (342, 333, 506, 508), (199, 208, 479, 477), (388, 397, 521, 519), (55, 64, 447, 445), (416, 425, 424, 415), (417, 426, 425, 416), (418, 427, 426, 417), (419, 428, 427, 418), (420, 429, 428, 419), (421, 430, 429, 420), (422, 431, 430, 421), (423, 0, 8, 431), (333, 324, 504, 506), (127, 136, 463, 461), (244, 253, 489, 487), (316, 325, 505, 503), (425, 2, 1, 424), (426, 3, 2, 425), (427, 4, 3, 426), (428, 5, 4, 427), (429, 6, 5, 428), (430, 7, 6, 429), (431, 8, 7, 430), (460, 458, 593, 598), (462, 460, 598, 603), (464, 462, 603, 608), (504, 502, 703, 708), (507, 509, 722, 717), (434, 432, 528, 533), (493, 495, 687, 682), (495, 497, 692, 687), (506, 504, 708, 713), (467, 469, 622, 617), (497, 499, 697, 692), (453, 455, 587, 582), (455, 457, 592, 587), (492, 490, 673, 678), (457, 459, 597, 592), (494, 492, 678, 683), (466, 464, 608, 613), (452, 450, 573, 578), (454, 452, 578, 583), (456, 454, 583, 588), (525, 527, 767, 762), (496, 494, 683, 688), (499, 501, 702, 697), (485, 487, 667, 662), (487, 489, 672, 667), (524, 522, 753, 758), (498, 496, 688, 693), (432, 526, 763, 528), (489, 491, 677, 672), (459, 461, 602, 597), (526, 524, 758, 763), (445, 447, 567, 562), (447, 449, 572, 567), (484, 482, 653, 658), (449, 451, 577, 572), (486, 484, 658, 663), (458, 456, 588, 593), (527, 433, 532, 767), (444, 442, 553, 558), (446, 444, 558, 563), (448, 446, 563, 568), (488, 486, 663, 668), (491, 493, 682, 677), (517, 519, 747, 742), (490, 488, 668, 673), (451, 453, 582, 577), (519, 521, 752, 747), (477, 479, 647, 642), (441, 443, 557, 552), (479, 481, 652, 647), (481, 483, 657, 652), (450, 448, 568, 573), (521, 523, 757, 752), (523, 525, 762, 757), (437, 439, 547, 542), (439, 441, 552, 547), (516, 514, 733, 738), (518, 516, 738, 743), (483, 485, 662, 657), (476, 474, 633, 638), (440, 438, 543, 548), (478, 476, 638, 643), (480, 478, 643, 648), (520, 518, 743, 748), (522, 520, 748, 753), (436, 434, 533, 538), (438, 436, 538, 543), (509, 511, 727, 722), (443, 445, 562, 557), (511, 513, 732, 727), (482, 480, 648, 653), (442, 440, 548, 553), (513, 515, 737, 732), (469, 471, 627, 622), (471, 473, 632, 627), (508, 506, 713, 718), (473, 475, 637, 632), (510, 508, 718, 723), (468, 466, 613, 618), (433, 435, 537, 532), (470, 468, 618, 623), (472, 470, 623, 628), (512, 510, 723, 728), (515, 517, 742, 737), (501, 503, 707, 702), (503, 505, 712, 707), (475, 477, 642, 637), (514, 512, 728, 733), (505, 507, 717, 712), (461, 463, 607, 602), (463, 465, 612, 607), (500, 498, 693, 698), (465, 467, 617, 612), (435, 437, 542, 537), (502, 500, 698, 703), (474, 472, 628, 633), (529, 534, 533, 528), (530, 535, 534, 529), (531, 536, 535, 530), (532, 537, 536, 531), (534, 539, 538, 533), (535, 540, 539, 534), (536, 541, 540, 535), (537, 542, 541, 536), (539, 544, 543, 538), (540, 545, 544, 539), (541, 546, 545, 540), (542, 547, 546, 541), (544, 549, 548, 543), (545, 550, 549, 544), (546, 551, 550, 545), (547, 552, 551, 546), (549, 554, 553, 548), (550, 555, 554, 549), (551, 556, 555, 550), (552, 557, 556, 551), (554, 559, 558, 553), (555, 560, 559, 554), (556, 561, 560, 555), (557, 562, 561, 556), (559, 564, 563, 558), (560, 565, 564, 559), (561, 566, 565, 560), (562, 567, 566, 561), (564, 569, 568, 563), (565, 570, 569, 564), (566, 571, 570, 565), (567, 572, 571, 566), (569, 574, 573, 568), (570, 575, 574, 569), (571, 576, 575, 570), (572, 577, 576, 571), (574, 579, 578, 573), (575, 580, 579, 574), (576, 581, 580, 575), (577, 582, 581, 576), (579, 584, 583, 578), (580, 585, 584, 579), (581, 586, 585, 580), (582, 587, 586, 581), (584, 589, 588, 583), (585, 590, 589, 584), (586, 591, 590, 585), (587, 592, 591, 586), (589, 594, 593, 588), (590, 595, 594, 589), (591, 596, 595, 590), (592, 597, 596, 591), (594, 599, 598, 593), (595, 600, 599, 594), (596, 601, 600, 595), (597, 602, 601, 596), (599, 604, 603, 598), (600, 605, 604, 599), (601, 606, 605, 600), (602, 607, 606, 601), (604, 609, 608, 603), (605, 610, 609, 604), (606, 611, 610, 605), (607, 612, 611, 606), (609, 614, 613, 608), (610, 615, 614, 609), (611, 616, 615, 610), (612, 617, 616, 611), (614, 619, 618, 613), (615, 620, 619, 614), (616, 621, 620, 615), (617, 622, 621, 616), (619, 624, 623, 618), (620, 625, 624, 619), (621, 626, 625, 620), (622, 627, 626, 621), (624, 629, 628, 623), (625, 630, 629, 624), (626, 631, 630, 625), (627, 632, 631, 626), (629, 634, 633, 628), (630, 635, 634, 629), (631, 636, 635, 630), (632, 637, 636, 631), (634, 639, 638, 633), (635, 640, 639, 634), (636, 641, 640, 635), (637, 642, 641, 636), (639, 644, 643, 638), (640, 645, 644, 639), (641, 646, 645, 640), (642, 647, 646, 641), (644, 649, 648, 643), (645, 650, 649, 644), (646, 651, 650, 645), (647, 652, 651, 646), (649, 654, 653, 648), (650, 655, 654, 649), (651, 656, 655, 650), (652, 657, 656, 651), (654, 659, 658, 653), (655, 660, 659, 654), (656, 661, 660, 655), (657, 662, 661, 656), (659, 664, 663, 658), (660, 665, 664, 659), (661, 666, 665, 660), (662, 667, 666, 661), (664, 669, 668, 663), (665, 670, 669, 664), (666, 671, 670, 665), (667, 672, 671, 666), (669, 674, 673, 668), (670, 675, 674, 669), (671, 676, 675, 670), (672, 677, 676, 671), (674, 679, 678, 673), (675, 680, 679, 674), (676, 681, 680, 675), (677, 682, 681, 676), (679, 684, 683, 678), (680, 685, 684, 679), (681, 686, 685, 680), (682, 687, 686, 681), (684, 689, 688, 683), (685, 690, 689, 684), (686, 691, 690, 685), (687, 692, 691, 686), (689, 694, 693, 688), (690, 695, 694, 689), (691, 696, 695, 690), (692, 697, 696, 691), (694, 699, 698, 693), (695, 700, 699, 694), (696, 701, 700, 695), (697, 702, 701, 696), (699, 704, 703, 698), (700, 705, 704, 699), (701, 706, 705, 700), (702, 707, 706, 701), (704, 709, 708, 703), (705, 710, 709, 704), (706, 711, 710, 705), (707, 712, 711, 706), (709, 714, 713, 708), (710, 715, 714, 709), (711, 716, 715, 710), (712, 717, 716, 711), (714, 719, 718, 713), (715, 720, 719, 714), (716, 721, 720, 715), (717, 722, 721, 716), (719, 724, 723, 718), (720, 725, 724, 719), (721, 726, 725, 720), (722, 727, 726, 721), (724, 729, 728, 723), (725, 730, 729, 724), (726, 731, 730, 725), (727, 732, 731, 726), (729, 734, 733, 728), (730, 735, 734, 729), (731, 736, 735, 730), (732, 737, 736, 731), (734, 739, 738, 733), (735, 740, 739, 734), (736, 741, 740, 735), (737, 742, 741, 736), (739, 744, 743, 738), (740, 745, 744, 739), (741, 746, 745, 740), (742, 747, 746, 741), (744, 749, 748, 743), (745, 750, 749, 744), (746, 751, 750, 745), (747, 752, 751, 746), (749, 754, 753, 748), (750, 755, 754, 749), (751, 756, 755, 750), (752, 757, 756, 751), (754, 759, 758, 753), (755, 760, 759, 754), (756, 761, 760, 755), (757, 762, 761, 756), (759, 764, 763, 758), (760, 765, 764, 759), (761, 766, 765, 760), (762, 767, 766, 761), (764, 529, 528, 763), (765, 530, 529, 764), (766, 531, 530, 765), (767, 532, 531, 766)])
me_beziercircle.polygons.foreach_set('use_smooth', [True] * 768)
me_beziercircle.polygons.foreach_set('material_index', [0, 0, 0, 0, 0, 0, 0, 0, 0, 0, 0, 0, 0, 0, 0, 0, 0, 0, 0, 0, 0, 0, 0, 0, 0, 0, 0, 0, 0, 0, 0, 0, 0, 0, 0, 0, 0, 0, 0, 0, 0, 0, 0, 0, 0, 0, 0, 0, 0, 0, 0, 0, 0, 0, 0, 0, 0, 0, 0, 0, 0, 0, 0, 0, 0, 0, 0, 0, 0, 0, 0, 0, 0, 0, 0, 0, 0, 0, 0, 0, 0, 0, 0, 0, 0, 0, 0, 0, 0, 0, 0, 0, 0, 0, 0, 0, 0, 0, 0, 0, 0, 0, 0, 0, 0, 0, 0, 0, 0, 0, 0, 0, 0, 0, 0, 0, 0, 0, 0, 0, 0, 0, 0, 0, 0, 0, 0, 0, 0, 0, 0, 0, 0, 0, 0, 0, 0, 0, 0, 0, 0, 0, 0, 0, 0, 0, 0, 0, 0, 0, 0, 0, 0, 0, 0, 0, 0, 0, 0, 0, 0, 0, 0, 0, 0, 0, 0, 0, 0, 0, 0, 0, 0, 0, 0, 0, 0, 0, 0, 0, 0, 0, 0, 0, 0, 0, 0, 0, 0, 0, 0, 0, 0, 1, 1, 1, 1, 0, 0, 0, 0, 0, 0, 0, 0, 1, 1, 1, 1, 0, 0, 0, 0, 0, 0, 0, 0, 1, 1, 1, 1, 0, 0, 0, 0, 0, 0, 0, 0, 1, 1, 1, 1, 0, 0, 0, 0, 0, 0, 0, 0, 1, 1, 1, 1, 0, 0, 0, 0, 0, 0, 0, 0, 1, 1, 1, 1, 0, 0, 0, 0, 0, 0, 0, 0, 1, 1, 1, 1, 0, 0, 0, 0, 0, 0, 0, 0, 1, 1, 1, 1, 0, 0, 0, 0, 0, 0, 0, 0, 1, 1, 1, 1, 0, 0, 0, 0, 0, 0, 0, 0, 1, 1, 1, 1, 0, 0, 0, 0, 0, 0, 0, 0, 1, 1, 1, 1, 0, 0, 0, 0, 0, 0, 0, 0, 1, 1, 1, 1, 0, 0, 0, 0, 0, 0, 0, 0, 1, 1, 1, 1, 0, 0, 0, 0, 0, 0, 0, 0, 1, 1, 1, 1, 0, 0, 0, 0, 0, 0, 0, 0, 1, 1, 1, 1, 0, 0, 0, 0, 0, 0, 0, 0, 1, 1, 1, 1, 0, 0, 0, 0, 0, 0, 0, 0, 1, 1, 1, 1, 0, 0, 0, 0, 0, 0, 0, 0, 1, 1, 1, 1, 0, 0, 0, 0, 0, 0, 0, 0, 1, 1, 1, 1, 0, 0, 0, 0, 0, 0, 0, 0, 1, 1, 1, 1, 0, 0, 0, 0, 0, 0, 0, 0, 1, 1, 1, 1, 0, 0, 0, 0, 0, 0, 0, 0, 1, 1, 1, 1, 0, 0, 0, 0, 0, 0, 0, 0, 1, 1, 1, 1, 0, 0, 0, 0, 0, 0, 0, 0, 1, 1, 1, 1, 0, 0, 0, 0, 0, 0, 0, 1, 1, 1, 1, 1, 1, 1, 1, 1, 1, 1, 1, 1, 1, 1, 1, 1, 1, 1, 1, 1, 1, 1, 1, 1, 1, 1, 1, 1, 1, 1, 1, 1, 1, 1, 1, 1, 1, 1, 1, 1, 1, 1, 1, 1, 1, 1, 1, 1, 1, 1, 1, 1, 1, 1, 1, 1, 1, 1, 1, 1, 1, 1, 1, 1, 1, 1, 1, 1, 1, 1, 1, 1, 1, 1, 1, 1, 1, 1, 1, 1, 1, 1, 1, 1, 1, 1, 1, 1, 1, 1, 1, 1, 1, 1, 1, 1, 1, 1, 1, 1, 1, 1, 1, 1, 1, 1, 1, 1, 1, 1, 1, 1, 1, 1, 1, 1, 1, 1, 1, 1, 1, 1, 1, 1, 1, 1, 1, 1, 1, 1, 1, 1, 1, 1, 1, 1, 1, 1, 1, 1, 1, 1, 1, 1, 1, 1, 1, 1, 1, 1, 1, 1, 1, 1, 1, 1, 1, 1, 1, 1, 1, 1, 1, 1, 1, 1, 1, 1, 1, 1, 1, 1, 1, 1, 1, 1, 1, 1, 1, 1, 1, 1, 1, 1, 1, 1, 1, 1, 1, 1, 1, 1, 1, 1, 1, 1, 1, 1, 1, 1, 1, 1, 1, 1, 1, 1, 1, 1, 1, 1, 1, 1, 1, 1, 1, 1, 1, 1, 1, 1, 1, 1, 1, 1, 1, 1, 1, 1, 1, 1, 1, 1, 1, 1, 1, 1, 1, 1, 1, 1, 1, 1, 1, 1, 1, 1, 1, 1, 1, 1, 1, 1, 1, 1, 1, 1, 1, 1, 1, 1, 1, 1, 1, 1, 1, 1, 1, 1, 1, 1, 1, 1, 1, 1, 1, 1, 1, 1, 1, 1, 1, 1, 1, 1, 1, 1, 1])
_uv = me_beziercircle.uv_layers.new(name='UVMap')
_uv.uv.foreach_set('vector', [0.0, 1.0, 0.02083, 1.0, 0.02083, 0.9167, 0.0, 0.9167, 0.0, 0.4167, 0.02083, 0.4167, 0.02083, 0.3333, 0.0, 0.3333, 0.0, 0.5, 0.02083, 0.5, 0.02083, 0.4167, 0.0, 0.4167, 0.0, 0.5833, 0.02083, 0.5833, 0.02083, 0.5, 0.0, 0.5, 0.0, 0.6667, 0.02083, 0.6667, 0.02083, 0.5833, 0.0, 0.5833, 0.0, 0.75, 0.02083, 0.75, 0.02083, 0.6667, 0.0, 0.6667, 0.0, 0.8333, 0.02083, 0.8333, 0.02083, 0.75, 0.0, 0.75, 0.0, 0.9167, 0.02083, 0.9167, 0.02083, 0.8333, 0.0, 0.8333, 0.02083, 1.0, 0.04167, 1.0, 0.04167, 0.9167, 0.02083, 0.9167, 0.02083, 0.4167, 0.04167, 0.4167, 0.04167, 0.3333, 0.02083, 0.3333, 0.02083, 0.5, 0.04167, 0.5, 0.04167, 0.4167, 0.02083, 0.4167, 0.02083, 0.5833, 0.04167, 0.5833, 0.04167, 0.5, 0.02083, 0.5, 0.02083, 0.6667, 0.04167, 0.6667, 0.04167, 0.5833, 0.02083, 0.5833, 0.02083, 0.75, 0.04167, 0.75, 0.04167, 0.6667, 0.02083, 0.6667, 0.02083, 0.8333, 0.04167, 0.8333, 0.04167, 0.75, 0.02083, 0.75, 0.02083, 0.9167, 0.04167, 0.9167, 0.04167, 0.8333, 0.02083, 0.8333, 0.04167, 1.0, 0.0625, 1.0, 0.0625, 0.9167, 0.04167, 0.9167, 0.04167, 0.4167, 0.0625, 0.4167, 0.0625, 0.3333, 0.04167, 0.3333, 0.04167, 0.5, 0.0625, 0.5, 0.0625, 0.4167, 0.04167, 0.4167, 0.04167, 0.5833, 0.0625, 0.5833, 0.0625, 0.5, 0.04167, 0.5, 0.04167, 0.6667, 0.0625, 0.6667, 0.0625, 0.5833, 0.04167, 0.5833, 0.04167, 0.75, 0.0625, 0.75, 0.0625, 0.6667, 0.04167, 0.6667, 0.04167, 0.8333, 0.0625, 0.8333, 0.0625, 0.75, 0.04167, 0.75, 0.04167, 0.9167, 0.0625, 0.9167, 0.0625, 0.8333, 0.04167, 0.8333, 0.0625, 1.0, 0.08333, 1.0, 0.08333, 0.9167, 0.0625, 0.9167, 0.0625, 0.4167, 0.08333, 0.4167, 0.08333, 0.3333, 0.0625, 0.3333, 0.0625, 0.5, 0.08333, 0.5, 0.08333, 0.4167, 0.0625, 0.4167, 0.0625, 0.5833, 0.08333, 0.5833, 0.08333, 0.5, 0.0625, 0.5, 0.0625, 0.6667, 0.08333, 0.6667, 0.08333, 0.5833, 0.0625, 0.5833, 0.0625, 0.75, 0.08333, 0.75, 0.08333, 0.6667, 0.0625, 0.6667, 0.0625, 0.8333, 0.08333, 0.8333, 0.08333, 0.75, 0.0625, 0.75, 0.0625, 0.9167, 0.08333, 0.9167, 0.08333, 0.8333, 0.0625, 0.8333, 0.08333, 1.0, 0.1042, 1.0, 0.1042, 0.9167, 0.08333, 0.9167, 0.08333, 0.4167, 0.1042, 0.4167, 0.1042, 0.3333, 0.08333, 0.3333, 0.08333, 0.5, 0.1042, 0.5, 0.1042, 0.4167, 0.08333, 0.4167, 0.08333, 0.5833, 0.1042, 0.5833, 0.1042, 0.5, 0.08333, 0.5, 0.08333, 0.6667, 0.1042, 0.6667, 0.1042, 0.5833, 0.08333, 0.5833, 0.08333, 0.75, 0.1042, 0.75, 0.1042, 0.6667, 0.08333, 0.6667, 0.08333, 0.8333, 0.1042, 0.8333, 0.1042, 0.75, 0.08333, 0.75, 0.08333, 0.9167, 0.1042, 0.9167, 0.1042, 0.8333, 0.08333, 0.8333, 0.1042, 1.0, 0.125, 1.0, 0.125, 0.9167, 0.1042, 0.9167, 0.1042, 0.4167, 0.125, 0.4167, 0.125, 0.3333, 0.1042, 0.3333, 0.1042, 0.5, 0.125, 0.5, 0.125, 0.4167, 0.1042, 0.4167, 0.1042, 0.5833, 0.125, 0.5833, 0.125, 0.5, 0.1042, 0.5, 0.1042, 0.6667, 0.125, 0.6667, 0.125, 0.5833, 0.1042, 0.5833, 0.1042, 0.75, 0.125, 0.75, 0.125, 0.6667, 0.1042, 0.6667, 0.1042, 0.8333, 0.125, 0.8333, 0.125, 0.75, 0.1042, 0.75, 0.1042, 0.9167, 0.125, 0.9167, 0.125, 0.8333, 0.1042, 0.8333, 0.125, 1.0, 0.1458, 1.0, 0.1458, 0.9167, 0.125, 0.9167, 0.125, 0.4167, 0.1458, 0.4167, 0.1458, 0.3333, 0.125, 0.3333, 0.125, 0.5, 0.1458, 0.5, 0.1458, 0.4167, 0.125, 0.4167, 0.125, 0.5833, 0.1458, 0.5833, 0.1458, 0.5, 0.125, 0.5, 0.125, 0.6667, 0.1458, 0.6667, 0.1458, 0.5833, 0.125, 0.5833, 0.125, 0.75, 0.1458, 0.75, 0.1458, 0.6667, 0.125, 0.6667, 0.125, 0.8333, 0.1458, 0.8333, 0.1458, 0.75, 0.125, 0.75, 0.125, 0.9167, 0.1458, 0.9167, 0.1458, 0.8333, 0.125, 0.8333, 0.1458, 1.0, 0.1667, 1.0, 0.1667, 0.9167, 0.1458, 0.9167, 0.1458, 0.4167, 0.1667, 0.4167, 0.1667, 0.3333, 0.1458, 0.3333, 0.1458, 0.5, 0.1667, 0.5, 0.1667, 0.4167, 0.1458, 0.4167, 0.1458, 0.5833, 0.1667, 0.5833, 0.1667, 0.5, 0.1458, 0.5, 0.1458, 0.6667, 0.1667, 0.6667, 0.1667, 0.5833, 0.1458, 0.5833, 0.1458, 0.75, 0.1667, 0.75, 0.1667, 0.6667, 0.1458, 0.6667, 0.1458, 0.8333, 0.1667, 0.8333, 0.1667, 0.75, 0.1458, 0.75, 0.1458, 0.9167, 0.1667, 0.9167, 0.1667, 0.8333, 0.1458, 0.8333, 0.1667, 1.0, 0.1875, 1.0, 0.1875, 0.9167, 0.1667, 0.9167, 0.1667, 0.4167, 0.1875, 0.4167, 0.1875, 0.3333, 0.1667, 0.3333, 0.1667, 0.5, 0.1875, 0.5, 0.1875, 0.4167, 0.1667, 0.4167, 0.1667, 0.5833, 0.1875, 0.5833, 0.1875, 0.5, 0.1667, 0.5, 0.1667, 0.6667, 0.1875, 0.6667, 0.1875, 0.5833, 0.1667, 0.5833, 0.1667, 0.75, 0.1875, 0.75, 0.1875, 0.6667, 0.1667, 0.6667, 0.1667, 0.8333, 0.1875, 0.8333, 0.1875, 0.75, 0.1667, 0.75, 0.1667, 0.9167, 0.1875, 0.9167, 0.1875, 0.8333, 0.1667, 0.8333, 0.1875, 1.0, 0.2083, 1.0, 0.2083, 0.9167, 0.1875, 0.9167, 0.1875, 0.4167, 0.2083, 0.4167, 0.2083, 0.3333, 0.1875, 0.3333, 0.1875, 0.5, 0.2083, 0.5, 0.2083, 0.4167, 0.1875, 0.4167, 0.1875, 0.5833, 0.2083, 0.5833, 0.2083, 0.5, 0.1875, 0.5, 0.1875, 0.6667, 0.2083, 0.6667, 0.2083, 0.5833, 0.1875, 0.5833, 0.1875, 0.75, 0.2083, 0.75, 0.2083, 0.6667, 0.1875, 0.6667, 0.1875, 0.8333, 0.2083, 0.8333, 0.2083, 0.75, 0.1875, 0.75, 0.1875, 0.9167, 0.2083, 0.9167, 0.2083, 0.8333, 0.1875, 0.8333, 0.2083, 1.0, 0.2292, 1.0, 0.2292, 0.9167, 0.2083, 0.9167, 0.2083, 0.4167, 0.2292, 0.4167, 0.2292, 0.3333, 0.2083, 0.3333, 0.2083, 0.5, 0.2292, 0.5, 0.2292, 0.4167, 0.2083, 0.4167, 0.2083, 0.5833, 0.2292, 0.5833, 0.2292, 0.5, 0.2083, 0.5, 0.2083, 0.6667, 0.2292, 0.6667, 0.2292, 0.5833, 0.2083, 0.5833, 0.2083, 0.75, 0.2292, 0.75, 0.2292, 0.6667, 0.2083, 0.6667, 0.2083, 0.8333, 0.2292, 0.8333, 0.2292, 0.75, 0.2083, 0.75, 0.2083, 0.9167, 0.2292, 0.9167, 0.2292, 0.8333, 0.2083, 0.8333, 0.2292, 1.0, 0.25, 1.0, 0.25, 0.9167, 0.2292, 0.9167, 0.2292, 0.4167, 0.25, 0.4167, 0.25, 0.3333, 0.2292, 0.3333, 0.2292, 0.5, 0.25, 0.5, 0.25, 0.4167, 0.2292, 0.4167, 0.2292, 0.5833, 0.25, 0.5833, 0.25, 0.5, 0.2292, 0.5, 0.2292, 0.6667, 0.25, 0.6667, 0.25, 0.5833, 0.2292, 0.5833, 0.2292, 0.75, 0.25, 0.75, 0.25, 0.6667, 0.2292, 0.6667, 0.2292, 0.8333, 0.25, 0.8333, 0.25, 0.75, 0.2292, 0.75, 0.2292, 0.9167, 0.25, 0.9167, 0.25, 0.8333, 0.2292, 0.8333, 0.25, 1.0, 0.2708, 1.0, 0.2708, 0.9167, 0.25, 0.9167, 0.25, 0.4167, 0.2708, 0.4167, 0.2708, 0.3333, 0.25, 0.3333, 0.25, 0.5, 0.2708, 0.5, 0.2708, 0.4167, 0.25, 0.4167, 0.25, 0.5833, 0.2708, 0.5833, 0.2708, 0.5, 0.25, 0.5, 0.25, 0.6667, 0.2708, 0.6667, 0.2708, 0.5833, 0.25, 0.5833, 0.25, 0.75, 0.2708, 0.75, 0.2708, 0.6667, 0.25, 0.6667, 0.25, 0.8333, 0.2708, 0.8333, 0.2708, 0.75, 0.25, 0.75, 0.25, 0.9167, 0.2708, 0.9167, 0.2708, 0.8333, 0.25, 0.8333, 0.2708, 1.0, 0.2917, 1.0, 0.2917, 0.9167, 0.2708, 0.9167, 0.2708, 0.4167, 0.2917, 0.4167, 0.2917, 0.3333, 0.2708, 0.3333, 0.2708, 0.5, 0.2917, 0.5, 0.2917, 0.4167, 0.2708, 0.4167, 0.2708, 0.5833, 0.2917, 0.5833, 0.2917, 0.5, 0.2708, 0.5, 0.2708, 0.6667, 0.2917, 0.6667, 0.2917, 0.5833, 0.2708, 0.5833, 0.2708, 0.75, 0.2917, 0.75, 0.2917, 0.6667, 0.2708, 0.6667, 0.2708, 0.8333, 0.2917, 0.8333, 0.2917, 0.75, 0.2708, 0.75, 0.2708, 0.9167, 0.2917, 0.9167, 0.2917, 0.8333, 0.2708, 0.8333, 0.2917, 1.0, 0.3125, 1.0, 0.3125, 0.9167, 0.2917, 0.9167, 0.2917, 0.4167, 0.3125, 0.4167, 0.3125, 0.3333, 0.2917, 0.3333, 0.2917, 0.5, 0.3125, 0.5, 0.3125, 0.4167, 0.2917, 0.4167, 0.2917, 0.5833, 0.3125, 0.5833, 0.3125, 0.5, 0.2917, 0.5, 0.2917, 0.6667, 0.3125, 0.6667, 0.3125, 0.5833, 0.2917, 0.5833, 0.2917, 0.75, 0.3125, 0.75, 0.3125, 0.6667, 0.2917, 0.6667, 0.2917, 0.8333, 0.3125, 0.8333, 0.3125, 0.75, 0.2917, 0.75, 0.2917, 0.9167, 0.3125, 0.9167, 0.3125, 0.8333, 0.2917, 0.8333, 0.3125, 1.0, 0.3333, 1.0, 0.3333, 0.9167, 0.3125, 0.9167, 0.3125, 0.4167, 0.3333, 0.4167, 0.3333, 0.3333, 0.3125, 0.3333, 0.3125, 0.5, 0.3333, 0.5, 0.3333, 0.4167, 0.3125, 0.4167, 0.3125, 0.5833, 0.3333, 0.5833, 0.3333, 0.5, 0.3125, 0.5, 0.3125, 0.6667, 0.3333, 0.6667, 0.3333, 0.5833, 0.3125, 0.5833, 0.3125, 0.75, 0.3333, 0.75, 0.3333, 0.6667, 0.3125, 0.6667, 0.3125, 0.8333, 0.3333, 0.8333, 0.3333, 0.75, 0.3125, 0.75, 0.3125, 0.9167, 0.3333, 0.9167, 0.3333, 0.8333, 0.3125, 0.8333, 0.3333, 1.0, 0.3542, 1.0, 0.3542, 0.9167, 0.3333, 0.9167, 0.3333, 0.4167, 0.3542, 0.4167, 0.3542, 0.3333, 0.3333, 0.3333, 0.3333, 0.5, 0.3542, 0.5, 0.3542, 0.4167, 0.3333, 0.4167, 0.3333, 0.5833, 0.3542, 0.5833, 0.3542, 0.5, 0.3333, 0.5, 0.3333, 0.6667, 0.3542, 0.6667, 0.3542, 0.5833, 0.3333, 0.5833, 0.3333, 0.75, 0.3542, 0.75, 0.3542, 0.6667, 0.3333, 0.6667, 0.3333, 0.8333, 0.3542, 0.8333, 0.3542, 0.75, 0.3333, 0.75, 0.3333, 0.9167, 0.3542, 0.9167, 0.3542, 0.8333, 0.3333, 0.8333, 0.3542, 1.0, 0.375, 1.0, 0.375, 0.9167, 0.3542, 0.9167, 0.3542, 0.4167, 0.375, 0.4167, 0.375, 0.3333, 0.3542, 0.3333, 0.3542, 0.5, 0.375, 0.5, 0.375, 0.4167, 0.3542, 0.4167, 0.3542, 0.5833, 0.375, 0.5833, 0.375, 0.5, 0.3542, 0.5, 0.3542, 0.6667, 0.375, 0.6667, 0.375, 0.5833, 0.3542, 0.5833, 0.3542, 0.75, 0.375, 0.75, 0.375, 0.6667, 0.3542, 0.6667, 0.3542, 0.8333, 0.375, 0.8333, 0.375, 0.75, 0.3542, 0.75, 0.3542, 0.9167, 0.375, 0.9167, 0.375, 0.8333, 0.3542, 0.8333, 0.375, 1.0, 0.3958, 1.0, 0.3958, 0.9167, 0.375, 0.9167, 0.375, 0.4167, 0.3958, 0.4167, 0.3958, 0.3333, 0.375, 0.3333, 0.375, 0.5, 0.3958, 0.5, 0.3958, 0.4167, 0.375, 0.4167, 0.375, 0.5833, 0.3958, 0.5833, 0.3958, 0.5, 0.375, 0.5, 0.375, 0.6667, 0.3958, 0.6667, 0.3958, 0.5833, 0.375, 0.5833, 0.375, 0.75, 0.3958, 0.75, 0.3958, 0.6667, 0.375, 0.6667, 0.375, 0.8333, 0.3958, 0.8333, 0.3958, 0.75, 0.375, 0.75, 0.375, 0.9167, 0.3958, 0.9167, 0.3958, 0.8333, 0.375, 0.8333, 0.3958, 1.0, 0.4167, 1.0, 0.4167, 0.9167, 0.3958, 0.9167, 0.3958, 0.4167, 0.4167, 0.4167, 0.4167, 0.3333, 0.3958, 0.3333, 0.3958, 0.5, 0.4167, 0.5, 0.4167, 0.4167, 0.3958, 0.4167, 0.3958, 0.5833, 0.4167, 0.5833, 0.4167, 0.5, 0.3958, 0.5, 0.3958, 0.6667, 0.4167, 0.6667, 0.4167, 0.5833, 0.3958, 0.5833, 0.3958, 0.75, 0.4167, 0.75, 0.4167, 0.6667, 0.3958, 0.6667, 0.3958, 0.8333, 0.4167, 0.8333, 0.4167, 0.75, 0.3958, 0.75, 0.3958, 0.9167, 0.4167, 0.9167, 0.4167, 0.8333, 0.3958, 0.8333, 0.4167, 1.0, 0.4375, 1.0, 0.4375, 0.9167, 0.4167, 0.9167, 0.4167, 0.4167, 0.4375, 0.4167, 0.4375, 0.3333, 0.4167, 0.3333, 0.4167, 0.5, 0.4375, 0.5, 0.4375, 0.4167, 0.4167, 0.4167, 0.4167, 0.5833, 0.4375, 0.5833, 0.4375, 0.5, 0.4167, 0.5, 0.4167, 0.6667, 0.4375, 0.6667, 0.4375, 0.5833, 0.4167, 0.5833, 0.4167, 0.75, 0.4375, 0.75, 0.4375, 0.6667, 0.4167, 0.6667, 0.4167, 0.8333, 0.4375, 0.8333, 0.4375, 0.75, 0.4167, 0.75, 0.4167, 0.9167, 0.4375, 0.9167, 0.4375, 0.8333, 0.4167, 0.8333, 0.4375, 1.0, 0.4583, 1.0, 0.4583, 0.9167, 0.4375, 0.9167, 0.4375, 0.4167, 0.4583, 0.4167, 0.4583, 0.3333, 0.4375, 0.3333, 0.4375, 0.5, 0.4583, 0.5, 0.4583, 0.4167, 0.4375, 0.4167, 0.4375, 0.5833, 0.4583, 0.5833, 0.4583, 0.5, 0.4375, 0.5, 0.4375, 0.6667, 0.4583, 0.6667, 0.4583, 0.5833, 0.4375, 0.5833, 0.4375, 0.75, 0.4583, 0.75, 0.4583, 0.6667, 0.4375, 0.6667, 0.4375, 0.8333, 0.4583, 0.8333, 0.4583, 0.75, 0.4375, 0.75, 0.4375, 0.9167, 0.4583, 0.9167, 0.4583, 0.8333, 0.4375, 0.8333, 0.4583, 1.0, 0.4792, 1.0, 0.4792, 0.9167, 0.4583, 0.9167, 0.4583, 0.4167, 0.4792, 0.4167, 0.4792, 0.3333, 0.4583, 0.3333, 0.4583, 0.5, 0.4792, 0.5, 0.4792, 0.4167, 0.4583, 0.4167, 0.4583, 0.5833, 0.4792, 0.5833, 0.4792, 0.5, 0.4583, 0.5, 0.4583, 0.6667, 0.4792, 0.6667, 0.4792, 0.5833, 0.4583, 0.5833, 0.4583, 0.75, 0.4792, 0.75, 0.4792, 0.6667, 0.4583, 0.6667, 0.4583, 0.8333, 0.4792, 0.8333, 0.4792, 0.75, 0.4583, 0.75, 0.4583, 0.9167, 0.4792, 0.9167, 0.4792, 0.8333, 0.4583, 0.8333, 0.4792, 1.0, 0.5, 1.0, 0.5, 0.9167, 0.4792, 0.9167, 0.4792, 0.4167, 0.5, 0.4167, 0.5, 0.3333, 0.4792, 0.3333, 0.4792, 0.5, 0.5, 0.5, 0.5, 0.4167, 0.4792, 0.4167, 0.4792, 0.5833, 0.5, 0.5833, 0.5, 0.5, 0.4792, 0.5, 0.4792, 0.6667, 0.5, 0.6667, 0.5, 0.5833, 0.4792, 0.5833, 0.4792, 0.75, 0.5, 0.75, 0.5, 0.6667, 0.4792, 0.6667, 0.4792, 0.8333, 0.5, 0.8333, 0.5, 0.75, 0.4792, 0.75, 0.4792, 0.9167, 0.5, 0.9167, 0.5, 0.8333, 0.4792, 0.8333, 0.5, 1.0, 0.5208, 1.0, 0.5208, 0.9167, 0.5, 0.9167, 0.6042, 1.0, 0.5833, 1.0, 0.5833, 1.0, 0.6042, 1.0, 0.5833, 1.0, 0.5625, 1.0, 0.5625, 1.0, 0.5833, 1.0, 0.75, 1.0, 0.7292, 1.0, 0.7292, 1.0, 0.75, 1.0, 0.9167, 1.0, 0.8958, 1.0, 0.8958, 1.0, 0.9167, 1.0, 0.5, 0.4167, 0.5208, 0.4167, 0.5208, 0.3333, 0.5, 0.3333, 0.5, 0.5, 0.5208, 0.5, 0.5208, 0.4167, 0.5, 0.4167, 0.5, 0.5833, 0.5208, 0.5833, 0.5208, 0.5, 0.5, 0.5, 0.5, 0.6667, 0.5208, 0.6667, 0.5208, 0.5833, 0.5, 0.5833, 0.5, 0.75, 0.5208, 0.75, 0.5208, 0.6667, 0.5, 0.6667, 0.5, 0.8333, 0.5208, 0.8333, 0.5208, 0.75, 0.5, 0.75, 0.5, 0.9167, 0.5208, 0.9167, 0.5208, 0.8333, 0.5, 0.8333, 0.5208, 1.0, 0.5417, 1.0, 0.5417, 0.9167, 0.5208, 0.9167, 0.02083, 1.0, 0.0, 1.0, 0.0, 1.0, 0.02083, 1.0, 0.1042, 0.3333, 0.125, 0.3333, 0.125, 0.3333, 0.1042, 0.3333, 0.4583, 1.0, 0.4375, 1.0, 0.4375, 1.0, 0.4583, 1.0, 0.08333, 0.3333, 0.1042, 0.3333, 0.1042, 0.3333, 0.08333, 0.3333, 0.5208, 0.4167, 0.5417, 0.4167, 0.5417, 0.3333, 0.5208, 0.3333, 0.5208, 0.5, 0.5417, 0.5, 0.5417, 0.4167, 0.5208, 0.4167, 0.5208, 0.5833, 0.5417, 0.5833, 0.5417, 0.5, 0.5208, 0.5, 0.5208, 0.6667, 0.5417, 0.6667, 0.5417, 0.5833, 0.5208, 0.5833, 0.5208, 0.75, 0.5417, 0.75, 0.5417, 0.6667, 0.5208, 0.6667, 0.5208, 0.8333, 0.5417, 0.8333, 0.5417, 0.75, 0.5208, 0.75, 0.5208, 0.9167, 0.5417, 0.9167, 0.5417, 0.8333, 0.5208, 0.8333, 0.5417, 1.0, 0.5625, 1.0, 0.5625, 0.9167, 0.5417, 0.9167, 0.2708, 0.3333, 0.2917, 0.3333, 0.2917, 0.3333, 0.2708, 0.3333, 0.25, 0.3333, 0.2708, 0.3333, 0.2708, 0.3333, 0.25, 0.3333, 0.4375, 0.3333, 0.4583, 0.3333, 0.4583, 0.3333, 0.4375, 0.3333, 0.4167, 0.3333, 0.4375, 0.3333, 0.4375, 0.3333, 0.4167, 0.3333, 0.5417, 0.4167, 0.5625, 0.4167, 0.5625, 0.3333, 0.5417, 0.3333, 0.5417, 0.5, 0.5625, 0.5, 0.5625, 0.4167, 0.5417, 0.4167, 0.5417, 0.5833, 0.5625, 0.5833, 0.5625, 0.5, 0.5417, 0.5, 0.5417, 0.6667, 0.5625, 0.6667, 0.5625, 0.5833, 0.5417, 0.5833, 0.5417, 0.75, 0.5625, 0.75, 0.5625, 0.6667, 0.5417, 0.6667, 0.5417, 0.8333, 0.5625, 0.8333, 0.5625, 0.75, 0.5417, 0.75, 0.5417, 0.9167, 0.5625, 0.9167, 0.5625, 0.8333, 0.5417, 0.8333, 0.5625, 1.0, 0.5833, 1.0, 0.5833, 0.9167, 0.5625, 0.9167, 0.125, 1.0, 0.1042, 1.0, 0.1042, 1.0, 0.125, 1.0, 0.2917, 1.0, 0.2708, 1.0, 0.2708, 1.0, 0.2917, 1.0, 0.5625, 1.0, 0.5417, 1.0, 0.5417, 1.0, 0.5625, 1.0, 0.7292, 1.0, 0.7083, 1.0, 0.7083, 1.0, 0.7292, 1.0, 0.5625, 0.4167, 0.5833, 0.4167, 0.5833, 0.3333, 0.5625, 0.3333, 0.5625, 0.5, 0.5833, 0.5, 0.5833, 0.4167, 0.5625, 0.4167, 0.5625, 0.5833, 0.5833, 0.5833, 0.5833, 0.5, 0.5625, 0.5, 0.5625, 0.6667, 0.5833, 0.6667, 0.5833, 0.5833, 0.5625, 0.5833, 0.5625, 0.75, 0.5833, 0.75, 0.5833, 0.6667, 0.5625, 0.6667, 0.5625, 0.8333, 0.5833, 0.8333, 0.5833, 0.75, 0.5625, 0.75, 0.5625, 0.9167, 0.5833, 0.9167, 0.5833, 0.8333, 0.5625, 0.8333, 0.5833, 1.0, 0.6042, 1.0, 0.6042, 0.9167, 0.5833, 0.9167, 0.8958, 1.0, 0.875, 1.0, 0.875, 1.0, 0.8958, 1.0, 0.2292, 0.3333, 0.25, 0.3333, 0.25, 0.3333, 0.2292, 0.3333, 0.875, 0.3333, 0.8958, 0.3333, 0.8958, 0.3333, 0.875, 0.3333, 0.3958, 0.3333, 0.4167, 0.3333, 0.4167, 0.3333, 0.3958, 0.3333, 0.5833, 0.4167, 0.6042, 0.4167, 0.6042, 0.3333, 0.5833, 0.3333, 0.5833, 0.5, 0.6042, 0.5, 0.6042, 0.4167, 0.5833, 0.4167, 0.5833, 0.5833, 0.6042, 0.5833, 0.6042, 0.5, 0.5833, 0.5, 0.5833, 0.6667, 0.6042, 0.6667, 0.6042, 0.5833, 0.5833, 0.5833, 0.5833, 0.75, 0.6042, 0.75, 0.6042, 0.6667, 0.5833, 0.6667, 0.5833, 0.8333, 0.6042, 0.8333, 0.6042, 0.75, 0.5833, 0.75, 0.5833, 0.9167, 0.6042, 0.9167, 0.6042, 0.8333, 0.5833, 0.8333, 0.6042, 1.0, 0.625, 1.0, 0.625, 0.9167, 0.6042, 0.9167, 0.2708, 1.0, 0.25, 1.0, 0.25, 1.0, 0.2708, 1.0, 0.5417, 0.3333, 0.5625, 0.3333, 0.5625, 0.3333, 0.5417, 0.3333, 0.4375, 1.0, 0.4167, 1.0, 0.4167, 1.0, 0.4375, 1.0, 0.25, 1.0, 0.2292, 1.0, 0.2292, 1.0, 0.25, 1.0, 0.6042, 0.4167, 0.625, 0.4167, 0.625, 0.3333, 0.6042, 0.3333, 0.6042, 0.5, 0.625, 0.5, 0.625, 0.4167, 0.6042, 0.4167, 0.6042, 0.5833, 0.625, 0.5833, 0.625, 0.5, 0.6042, 0.5, 0.6042, 0.6667, 0.625, 0.6667, 0.625, 0.5833, 0.6042, 0.5833, 0.6042, 0.75, 0.625, 0.75, 0.625, 0.6667, 0.6042, 0.6667, 0.6042, 0.8333, 0.625, 0.8333, 0.625, 0.75, 0.6042, 0.75, 0.6042, 0.9167, 0.625, 0.9167, 0.625, 0.8333, 0.6042, 0.8333, 0.625, 1.0, 0.6458, 1.0, 0.6458, 0.9167, 0.625, 0.9167, 0.7083, 0.3333, 0.7292, 0.3333, 0.7292, 0.3333, 0.7083, 0.3333, 0.4167, 1.0, 0.3958, 1.0, 0.3958, 1.0, 0.4167, 1.0, 0.1042, 1.0, 0.08333, 1.0, 0.08333, 1.0, 0.1042, 1.0, 0.6875, 0.3333, 0.7083, 0.3333, 0.7083, 0.3333, 0.6875, 0.3333, 0.625, 0.4167, 0.6458, 0.4167, 0.6458, 0.3333, 0.625, 0.3333, 0.625, 0.5, 0.6458, 0.5, 0.6458, 0.4167, 0.625, 0.4167, 0.625, 0.5833, 0.6458, 0.5833, 0.6458, 0.5, 0.625, 0.5, 0.625, 0.6667, 0.6458, 0.6667, 0.6458, 0.5833, 0.625, 0.5833, 0.625, 0.75, 0.6458, 0.75, 0.6458, 0.6667, 0.625, 0.6667, 0.625, 0.8333, 0.6458, 0.8333, 0.6458, 0.75, 0.625, 0.75, 0.625, 0.9167, 0.6458, 0.9167, 0.6458, 0.8333, 0.625, 0.8333, 0.6458, 1.0, 0.6667, 1.0, 0.6667, 0.9167, 0.6458, 0.9167, 0.8542, 0.3333, 0.875, 0.3333, 0.875, 0.3333, 0.8542, 0.3333, 1.0, 1.0, 0.9792, 1.0, 0.9792, 1.0, 1.0, 1.0, 0.0625, 0.3333, 0.08333, 0.3333, 0.08333, 0.3333, 0.0625, 0.3333, 0.6667, 0.3333, 0.6875, 0.3333, 0.6875, 0.3333, 0.6667, 0.3333, 0.6458, 0.4167, 0.6667, 0.4167, 0.6667, 0.3333, 0.6458, 0.3333, 0.6458, 0.5, 0.6667, 0.5, 0.6667, 0.4167, 0.6458, 0.4167, 0.6458, 0.5833, 0.6667, 0.5833, 0.6667, 0.5, 0.6458, 0.5, 0.6458, 0.6667, 0.6667, 0.6667, 0.6667, 0.5833, 0.6458, 0.5833, 0.6458, 0.75, 0.6667, 0.75, 0.6667, 0.6667, 0.6458, 0.6667, 0.6458, 0.8333, 0.6667, 0.8333, 0.6667, 0.75, 0.6458, 0.75, 0.6458, 0.9167, 0.6667, 0.9167, 0.6667, 0.8333, 0.6458, 0.8333, 0.6667, 1.0, 0.6875, 1.0, 0.6875, 0.9167, 0.6667, 0.9167, 0.8333, 0.3333, 0.8542, 0.3333, 0.8542, 0.3333, 0.8333, 0.3333, 0.08333, 1.0, 0.0625, 1.0, 0.0625, 1.0, 0.08333, 1.0, 0.9792, 0.3333, 1.0, 0.3333, 1.0, 0.3333, 0.9792, 0.3333, 0.5208, 0.3333, 0.5417, 0.3333, 0.5417, 0.3333, 0.5208, 0.3333, 0.6667, 0.4167, 0.6875, 0.4167, 0.6875, 0.3333, 0.6667, 0.3333, 0.6667, 0.5, 0.6875, 0.5, 0.6875, 0.4167, 0.6667, 0.4167, 0.6667, 0.5833, 0.6875, 0.5833, 0.6875, 0.5, 0.6667, 0.5, 0.6667, 0.6667, 0.6875, 0.6667, 0.6875, 0.5833, 0.6667, 0.5833, 0.6667, 0.75, 0.6875, 0.75, 0.6875, 0.6667, 0.6667, 0.6667, 0.6667, 0.8333, 0.6875, 0.8333, 0.6875, 0.75, 0.6667, 0.75, 0.6667, 0.9167, 0.6875, 0.9167, 0.6875, 0.8333, 0.6667, 0.8333, 0.6875, 1.0, 0.7083, 1.0, 0.7083, 0.9167, 0.6875, 0.9167, 0.2292, 1.0, 0.2083, 1.0, 0.2083, 1.0, 0.2292, 1.0, 0.3958, 1.0, 0.375, 1.0, 0.375, 1.0, 0.3958, 1.0, 0.7083, 1.0, 0.6875, 1.0, 0.6875, 1.0, 0.7083, 1.0, 0.875, 1.0, 0.8542, 1.0, 0.8542, 1.0, 0.875, 1.0, 0.6875, 0.4167, 0.7083, 0.4167, 0.7083, 0.3333, 0.6875, 0.3333, 0.6875, 0.5, 0.7083, 0.5, 0.7083, 0.4167, 0.6875, 0.4167, 0.6875, 0.5833, 0.7083, 0.5833, 0.7083, 0.5, 0.6875, 0.5, 0.6875, 0.6667, 0.7083, 0.6667, 0.7083, 0.5833, 0.6875, 0.5833, 0.6875, 0.75, 0.7083, 0.75, 0.7083, 0.6667, 0.6875, 0.6667, 0.6875, 0.8333, 0.7083, 0.8333, 0.7083, 0.75, 0.6875, 0.75, 0.6875, 0.9167, 0.7083, 0.9167, 0.7083, 0.8333, 0.6875, 0.8333, 0.7083, 1.0, 0.7292, 1.0, 0.7292, 0.9167, 0.7083, 0.9167, 0.5417, 1.0, 0.5208, 1.0, 0.5208, 1.0, 0.5417, 1.0, 0.5, 0.3333, 0.5208, 0.3333, 0.5208, 0.3333, 0.5, 0.3333, 0.6875, 1.0, 0.6667, 1.0, 0.6667, 1.0, 0.6875, 1.0, 0.2083, 0.3333, 0.2292, 0.3333, 0.2292, 0.3333, 0.2083, 0.3333, 0.7083, 0.4167, 0.7292, 0.4167, 0.7292, 0.3333, 0.7083, 0.3333, 0.7083, 0.5, 0.7292, 0.5, 0.7292, 0.4167, 0.7083, 0.4167, 0.7083, 0.5833, 0.7292, 0.5833, 0.7292, 0.5, 0.7083, 0.5, 0.7083, 0.6667, 0.7292, 0.6667, 0.7292, 0.5833, 0.7083, 0.5833, 0.7083, 0.75, 0.7292, 0.75, 0.7292, 0.6667, 0.7083, 0.6667, 0.7083, 0.8333, 0.7292, 0.8333, 0.7292, 0.75, 0.7083, 0.75, 0.7083, 0.9167, 0.7292, 0.9167, 0.7292, 0.8333, 0.7083, 0.8333, 0.7292, 1.0, 0.75, 1.0, 0.75, 0.9167, 0.7292, 0.9167, 0.8542, 1.0, 0.8333, 1.0, 0.8333, 1.0, 0.8542, 1.0, 0.375, 0.3333, 0.3958, 0.3333, 0.3958, 0.3333, 0.375, 0.3333, 0.6458, 0.3333, 0.6667, 0.3333, 0.6667, 0.3333, 0.6458, 0.3333, 0.8125, 0.3333, 0.8333, 0.3333, 0.8333, 0.3333, 0.8125, 0.3333, 0.7292, 0.4167, 0.75, 0.4167, 0.75, 0.3333, 0.7292, 0.3333, 0.7292, 0.5, 0.75, 0.5, 0.75, 0.4167, 0.7292, 0.4167, 0.7292, 0.5833, 0.75, 0.5833, 0.75, 0.5, 0.7292, 0.5, 0.7292, 0.6667, 0.75, 0.6667, 0.75, 0.5833, 0.7292, 0.5833, 0.7292, 0.75, 0.75, 0.75, 0.75, 0.6667, 0.7292, 0.6667, 0.7292, 0.8333, 0.75, 0.8333, 0.75, 0.75, 0.7292, 0.75, 0.7292, 0.9167, 0.75, 0.9167, 0.75, 0.8333, 0.7292, 0.8333, 0.75, 1.0, 0.7708, 1.0, 0.7708, 0.9167, 0.75, 0.9167, 0.9792, 1.0, 0.9583, 1.0, 0.9583, 1.0, 0.9792, 1.0, 0.6667, 1.0, 0.6458, 1.0, 0.6458, 1.0, 0.6667, 1.0, 0.8333, 1.0, 0.8125, 1.0, 0.8125, 1.0, 0.8333, 1.0, 0.0625, 1.0, 0.04167, 1.0, 0.04167, 1.0, 0.0625, 1.0, 0.75, 0.4167, 0.7708, 0.4167, 0.7708, 0.3333, 0.75, 0.3333, 0.75, 0.5, 0.7708, 0.5, 0.7708, 0.4167, 0.75, 0.4167, 0.75, 0.5833, 0.7708, 0.5833, 0.7708, 0.5, 0.75, 0.5, 0.75, 0.6667, 0.7708, 0.6667, 0.7708, 0.5833, 0.75, 0.5833, 0.75, 0.75, 0.7708, 0.75, 0.7708, 0.6667, 0.75, 0.6667, 0.75, 0.8333, 0.7708, 0.8333, 0.7708, 0.75, 0.75, 0.75, 0.75, 0.9167, 0.7708, 0.9167, 0.7708, 0.8333, 0.75, 0.8333, 0.7708, 1.0, 0.7917, 1.0, 0.7917, 0.9167, 0.7708, 0.9167, 0.9583, 0.3333, 0.9792, 0.3333, 0.9792, 0.3333, 0.9583, 0.3333, 0.1875, 0.3333, 0.2083, 0.3333, 0.2083, 0.3333, 0.1875, 0.3333, 0.1667, 0.3333, 0.1875, 0.3333, 0.1875, 0.3333, 0.1667, 0.3333, 0.3542, 0.3333, 0.375, 0.3333, 0.375, 0.3333, 0.3542, 0.3333, 0.7708, 0.4167, 0.7917, 0.4167, 0.7917, 0.3333, 0.7708, 0.3333, 0.7708, 0.5, 0.7917, 0.5, 0.7917, 0.4167, 0.7708, 0.4167, 0.7708, 0.5833, 0.7917, 0.5833, 0.7917, 0.5, 0.7708, 0.5, 0.7708, 0.6667, 0.7917, 0.6667, 0.7917, 0.5833, 0.7708, 0.5833, 0.7708, 0.75, 0.7917, 0.75, 0.7917, 0.6667, 0.7708, 0.6667, 0.7708, 0.8333, 0.7917, 0.8333, 0.7917, 0.75, 0.7708, 0.75, 0.7708, 0.9167, 0.7917, 0.9167, 0.7917, 0.8333, 0.7708, 0.8333, 0.7917, 1.0, 0.8125, 1.0, 0.8125, 0.9167, 0.7917, 0.9167, 0.3333, 0.3333, 0.3542, 0.3333, 0.3542, 0.3333, 0.3333, 0.3333, 0.5208, 1.0, 0.5, 1.0, 0.5, 1.0, 0.5208, 1.0, 0.04167, 0.3333, 0.0625, 0.3333, 0.0625, 0.3333, 0.04167, 0.3333, 0.2083, 1.0, 0.1875, 1.0, 0.1875, 1.0, 0.2083, 1.0, 0.7917, 0.4167, 0.8125, 0.4167, 0.8125, 0.3333, 0.7917, 0.3333, 0.7917, 0.5, 0.8125, 0.5, 0.8125, 0.4167, 0.7917, 0.4167, 0.7917, 0.5833, 0.8125, 0.5833, 0.8125, 0.5, 0.7917, 0.5, 0.7917, 0.6667, 0.8125, 0.6667, 0.8125, 0.5833, 0.7917, 0.5833, 0.7917, 0.75, 0.8125, 0.75, 0.8125, 0.6667, 0.7917, 0.6667, 0.7917, 0.8333, 0.8125, 0.8333, 0.8125, 0.75, 0.7917, 0.75, 0.7917, 0.9167, 0.8125, 0.9167, 0.8125, 0.8333, 0.7917, 0.8333, 0.8125, 1.0, 0.8333, 1.0, 0.8333, 0.9167, 0.8125, 0.9167, 0.375, 1.0, 0.3542, 1.0, 0.3542, 1.0, 0.375, 1.0, 0.6458, 1.0, 0.625, 1.0, 0.625, 1.0, 0.6458, 1.0, 0.8125, 1.0, 0.7917, 1.0, 0.7917, 1.0, 0.8125, 1.0, 0.5, 1.0, 0.4792, 1.0, 0.4792, 1.0, 0.5, 1.0, 0.8125, 0.4167, 0.8333, 0.4167, 0.8333, 0.3333, 0.8125, 0.3333, 0.8125, 0.5, 0.8333, 0.5, 0.8333, 0.4167, 0.8125, 0.4167, 0.8125, 0.5833, 0.8333, 0.5833, 0.8333, 0.5, 0.8125, 0.5, 0.8125, 0.6667, 0.8333, 0.6667, 0.8333, 0.5833, 0.8125, 0.5833, 0.8125, 0.75, 0.8333, 0.75, 0.8333, 0.6667, 0.8125, 0.6667, 0.8125, 0.8333, 0.8333, 0.8333, 0.8333, 0.75, 0.8125, 0.75, 0.8125, 0.9167, 0.8333, 0.9167, 0.8333, 0.8333, 0.8125, 0.8333, 0.8333, 1.0, 0.8542, 1.0, 0.8542, 0.9167, 0.8333, 0.9167, 0.4792, 0.3333, 0.5, 0.3333, 0.5, 0.3333, 0.4792, 0.3333, 0.9375, 0.3333, 0.9583, 0.3333, 0.9583, 0.3333, 0.9375, 0.3333, 0.1458, 0.3333, 0.1667, 0.3333, 0.1667, 0.3333, 0.1458, 0.3333, 0.3125, 0.3333, 0.3333, 0.3333, 0.3333, 0.3333, 0.3125, 0.3333, 0.8333, 0.4167, 0.8542, 0.4167, 0.8542, 0.3333, 0.8333, 0.3333, 0.8333, 0.5, 0.8542, 0.5, 0.8542, 0.4167, 0.8333, 0.4167, 0.8333, 0.5833, 0.8542, 0.5833, 0.8542, 0.5, 0.8333, 0.5, 0.8333, 0.6667, 0.8542, 0.6667, 0.8542, 0.5833, 0.8333, 0.5833, 0.8333, 0.75, 0.8542, 0.75, 0.8542, 0.6667, 0.8333, 0.6667, 0.8333, 0.8333, 0.8542, 0.8333, 0.8542, 0.75, 0.8333, 0.75, 0.8333, 0.9167, 0.8542, 0.9167, 0.8542, 0.8333, 0.8333, 0.8333, 0.8542, 1.0, 0.875, 1.0, 0.875, 0.9167, 0.8542, 0.9167, 0.1875, 1.0, 0.1667, 1.0, 0.1667, 1.0, 0.1875, 1.0, 0.3542, 1.0, 0.3333, 1.0, 0.3333, 1.0, 0.3542, 1.0, 0.1667, 1.0, 0.1458, 1.0, 0.1458, 1.0, 0.1667, 1.0, 0.625, 0.3333, 0.6458, 0.3333, 0.6458, 0.3333, 0.625, 0.3333, 0.8542, 0.4167, 0.875, 0.4167, 0.875, 0.3333, 0.8542, 0.3333, 0.8542, 0.5, 0.875, 0.5, 0.875, 0.4167, 0.8542, 0.4167, 0.8542, 0.5833, 0.875, 0.5833, 0.875, 0.5, 0.8542, 0.5, 0.8542, 0.6667, 0.875, 0.6667, 0.875, 0.5833, 0.8542, 0.5833, 0.8542, 0.75, 0.875, 0.75, 0.875, 0.6667, 0.8542, 0.6667, 0.8542, 0.8333, 0.875, 0.8333, 0.875, 0.75, 0.8542, 0.75, 0.8542, 0.9167, 0.875, 0.9167, 0.875, 0.8333, 0.8542, 0.8333, 0.875, 1.0, 0.8958, 1.0, 0.8958, 0.9167, 0.875, 0.9167, 0.3333, 1.0, 0.3125, 1.0, 0.3125, 1.0, 0.3333, 1.0, 0.7917, 0.3333, 0.8125, 0.3333, 0.8125, 0.3333, 0.7917, 0.3333, 0.9167, 0.3333, 0.9375, 0.3333, 0.9375, 0.3333, 0.9167, 0.3333, 0.9583, 1.0, 0.9375, 1.0, 0.9375, 1.0, 0.9583, 1.0, 0.875, 0.4167, 0.8958, 0.4167, 0.8958, 0.3333, 0.875, 0.3333, 0.875, 0.5, 0.8958, 0.5, 0.8958, 0.4167, 0.875, 0.4167, 0.875, 0.5833, 0.8958, 0.5833, 0.8958, 0.5, 0.875, 0.5, 0.875, 0.6667, 0.8958, 0.6667, 0.8958, 0.5833, 0.875, 0.5833, 0.875, 0.75, 0.8958, 0.75, 0.8958, 0.6667, 0.875, 0.6667, 0.875, 0.8333, 0.8958, 0.8333, 0.8958, 0.75, 0.875, 0.75, 0.875, 0.9167, 0.8958, 0.9167, 0.8958, 0.8333, 0.875, 0.8333, 0.8958, 1.0, 0.9167, 1.0, 0.9167, 0.9167, 0.8958, 0.9167, 0.7708, 0.3333, 0.7917, 0.3333, 0.7917, 0.3333, 0.7708, 0.3333, 0.02083, 0.3333, 0.04167, 0.3333, 0.04167, 0.3333, 0.02083, 0.3333, 0.04167, 1.0, 0.02083, 1.0, 0.02083, 1.0, 0.04167, 1.0, 0.6042, 0.3333, 0.625, 0.3333, 0.625, 0.3333, 0.6042, 0.3333, 0.8958, 0.4167, 0.9167, 0.4167, 0.9167, 0.3333, 0.8958, 0.3333, 0.8958, 0.5, 0.9167, 0.5, 0.9167, 0.4167, 0.8958, 0.4167, 0.8958, 0.5833, 0.9167, 0.5833, 0.9167, 0.5, 0.8958, 0.5, 0.8958, 0.6667, 0.9167, 0.6667, 0.9167, 0.5833, 0.8958, 0.5833, 0.8958, 0.75, 0.9167, 0.75, 0.9167, 0.6667, 0.8958, 0.6667, 0.8958, 0.8333, 0.9167, 0.8333, 0.9167, 0.75, 0.8958, 0.75, 0.8958, 0.9167, 0.9167, 0.9167, 0.9167, 0.8333, 0.8958, 0.8333, 0.9167, 1.0, 0.9375, 1.0, 0.9375, 0.9167, 0.9167, 0.9167, 0.5833, 0.3333, 0.6042, 0.3333, 0.6042, 0.3333, 0.5833, 0.3333, 0.4792, 1.0, 0.4583, 1.0, 0.4583, 1.0, 0.4792, 1.0, 0.75, 0.3333, 0.7708, 0.3333, 0.7708, 0.3333, 0.75, 0.3333, 0.0, 0.3333, 0.02083, 0.3333, 0.02083, 0.3333, 0.0, 0.3333, 0.9167, 0.4167, 0.9375, 0.4167, 0.9375, 0.3333, 0.9167, 0.3333, 0.9167, 0.5, 0.9375, 0.5, 0.9375, 0.4167, 0.9167, 0.4167, 0.9167, 0.5833, 0.9375, 0.5833, 0.9375, 0.5, 0.9167, 0.5, 0.9167, 0.6667, 0.9375, 0.6667, 0.9375, 0.5833, 0.9167, 0.5833, 0.9167, 0.75, 0.9375, 0.75, 0.9375, 0.6667, 0.9167, 0.6667, 0.9167, 0.8333, 0.9375, 0.8333, 0.9375, 0.75, 0.9167, 0.75, 0.9167, 0.9167, 0.9375, 0.9167, 0.9375, 0.8333, 0.9167, 0.8333, 0.9375, 1.0, 0.9583, 1.0, 0.9583, 0.9167, 0.9375, 0.9167, 0.1458, 1.0, 0.125, 1.0, 0.125, 1.0, 0.1458, 1.0, 0.3125, 1.0, 0.2917, 1.0, 0.2917, 1.0, 0.3125, 1.0, 0.9375, 1.0, 0.9167, 1.0, 0.9167, 1.0, 0.9375, 1.0, 0.625, 1.0, 0.6042, 1.0, 0.6042, 1.0, 0.625, 1.0, 0.9375, 0.4167, 0.9583, 0.4167, 0.9583, 0.3333, 0.9375, 0.3333, 0.9375, 0.5, 0.9583, 0.5, 0.9583, 0.4167, 0.9375, 0.4167, 0.9375, 0.5833, 0.9583, 0.5833, 0.9583, 0.5, 0.9375, 0.5, 0.9375, 0.6667, 0.9583, 0.6667, 0.9583, 0.5833, 0.9375, 0.5833, 0.9375, 0.75, 0.9583, 0.75, 0.9583, 0.6667, 0.9375, 0.6667, 0.9375, 0.8333, 0.9583, 0.8333, 0.9583, 0.75, 0.9375, 0.75, 0.9375, 0.9167, 0.9583, 0.9167, 0.9583, 0.8333, 0.9375, 0.8333, 0.9583, 1.0, 0.9792, 1.0, 0.9792, 0.9167, 0.9583, 0.9167, 0.7917, 1.0, 0.7708, 1.0, 0.7708, 1.0, 0.7917, 1.0, 0.4583, 0.3333, 0.4792, 0.3333, 0.4792, 0.3333, 0.4583, 0.3333, 0.8958, 0.3333, 0.9167, 0.3333, 0.9167, 0.3333, 0.8958, 0.3333, 0.125, 0.3333, 0.1458, 0.3333, 0.1458, 0.3333, 0.125, 0.3333, 0.9583, 0.4167, 0.9792, 0.4167, 0.9792, 0.3333, 0.9583, 0.3333, 0.9583, 0.5, 0.9792, 0.5, 0.9792, 0.4167, 0.9583, 0.4167, 0.9583, 0.5833, 0.9792, 0.5833, 0.9792, 0.5, 0.9583, 0.5, 0.9583, 0.6667, 0.9792, 0.6667, 0.9792, 0.5833, 0.9583, 0.5833, 0.9583, 0.75, 0.9792, 0.75, 0.9792, 0.6667, 0.9583, 0.6667, 0.9583, 0.8333, 0.9792, 0.8333, 0.9792, 0.75, 0.9583, 0.75, 0.9583, 0.9167, 0.9792, 0.9167, 0.9792, 0.8333, 0.9583, 0.8333, 0.9792, 1.0, 1.0, 1.0, 1.0, 0.9167, 0.9792, 0.9167, 0.7708, 1.0, 0.75, 1.0, 0.75, 1.0, 0.7708, 1.0, 0.2917, 0.3333, 0.3125, 0.3333, 0.3125, 0.3333, 0.2917, 0.3333, 0.5625, 0.3333, 0.5833, 0.3333, 0.5833, 0.3333, 0.5625, 0.3333, 0.7292, 0.3333, 0.75, 0.3333, 0.75, 0.3333, 0.7292, 0.3333, 0.9792, 0.4167, 1.0, 0.4167, 1.0, 0.3333, 0.9792, 0.3333, 0.9792, 0.5, 1.0, 0.5, 1.0, 0.4167, 0.9792, 0.4167, 0.9792, 0.5833, 1.0, 0.5833, 1.0, 0.5, 0.9792, 0.5, 0.9792, 0.6667, 1.0, 0.6667, 1.0, 0.5833, 0.9792, 0.5833, 0.9792, 0.75, 1.0, 0.75, 1.0, 0.6667, 0.9792, 0.6667, 0.9792, 0.8333, 1.0, 0.8333, 1.0, 0.75, 0.9792, 0.75, 0.9792, 0.9167, 1.0, 0.9167, 1.0, 0.8333, 0.9792, 0.8333, 0.2917, 1.0, 0.2708, 1.0, 0.2708, 1.0, 0.2917, 1.0, 0.3125, 1.0, 0.2917, 1.0, 0.2917, 1.0, 0.3125, 1.0, 0.3333, 1.0, 0.3125, 1.0, 0.3125, 1.0, 0.3333, 1.0, 0.75, 1.0, 0.7292, 1.0, 0.7292, 1.0, 0.75, 1.0, 0.7708, 0.3333, 0.7917, 0.3333, 0.7917, 0.3333, 0.7708, 0.3333, 0.02083, 1.0, 0.0, 1.0, 0.0, 1.0, 0.02083, 1.0, 0.625, 0.3333, 0.6458, 0.3333, 0.6458, 0.3333, 0.625, 0.3333, 0.6458, 0.3333, 0.6667, 0.3333, 0.6667, 0.3333, 0.6458, 0.3333, 0.7708, 1.0, 0.75, 1.0, 0.75, 1.0, 0.7708, 1.0, 0.3542, 0.3333, 0.375, 0.3333, 0.375, 0.3333, 0.3542, 0.3333, 0.6667, 0.3333, 0.6875, 0.3333, 0.6875, 0.3333, 0.6667, 0.3333, 0.2083, 0.3333, 0.2292, 0.3333, 0.2292, 0.3333, 0.2083, 0.3333, 0.2292, 0.3333, 0.25, 0.3333, 0.25, 0.3333, 0.2292, 0.3333, 0.625, 1.0, 0.6042, 1.0, 0.6042, 1.0, 0.625, 1.0, 0.25, 0.3333, 0.2708, 0.3333, 0.2708, 0.3333, 0.25, 0.3333, 0.6458, 1.0, 0.625, 1.0, 0.625, 1.0, 0.6458, 1.0, 0.3542, 1.0, 0.3333, 1.0, 0.3333, 1.0, 0.3542, 1.0, 0.2083, 1.0, 0.1875, 1.0, 0.1875, 1.0, 0.2083, 1.0, 0.2292, 1.0, 0.2083, 1.0, 0.2083, 1.0, 0.2292, 1.0, 0.25, 1.0, 0.2292, 1.0, 0.2292, 1.0, 0.25, 1.0, 0.9583, 0.3333, 0.9792, 0.3333, 0.9792, 0.3333, 0.9583, 0.3333, 0.6667, 1.0, 0.6458, 1.0, 0.6458, 1.0, 0.6667, 1.0, 0.6875, 0.3333, 0.7083, 0.3333, 0.7083, 0.3333, 0.6875, 0.3333, 0.5417, 0.3333, 0.5625, 0.3333, 0.5625, 0.3333, 0.5417, 0.3333, 0.5625, 0.3333, 0.5833, 0.3333, 0.5833, 0.3333, 0.5625, 0.3333, 0.9583, 1.0, 0.9375, 1.0, 0.9375, 1.0, 0.9583, 1.0, 0.6875, 1.0, 0.6667, 1.0, 0.6667, 1.0, 0.6875, 1.0, 1.0, 1.0, 0.9792, 1.0, 0.9792, 1.0, 1.0, 1.0, 0.5833, 0.3333, 0.6042, 0.3333, 0.6042, 0.3333, 0.5833, 0.3333, 0.2708, 0.3333, 0.2917, 0.3333, 0.2917, 0.3333, 0.2708, 0.3333, 0.9792, 1.0, 0.9583, 1.0, 0.9583, 1.0, 0.9792, 1.0, 0.125, 0.3333, 0.1458, 0.3333, 0.1458, 0.3333, 0.125, 0.3333, 0.1458, 0.3333, 0.1667, 0.3333, 0.1667, 0.3333, 0.1458, 0.3333, 0.5417, 1.0, 0.5208, 1.0, 0.5208, 1.0, 0.5417, 1.0, 0.1667, 0.3333, 0.1875, 0.3333, 0.1875, 0.3333, 0.1667, 0.3333, 0.5625, 1.0, 0.5417, 1.0, 0.5417, 1.0, 0.5625, 1.0, 0.2708, 1.0, 0.25, 1.0, 0.25, 1.0, 0.2708, 1.0, 0.9792, 0.3333, 1.0, 0.3333, 1.0, 0.3333, 0.9792, 0.3333, 0.125, 1.0, 0.1042, 1.0, 0.1042, 1.0, 0.125, 1.0, 0.1458, 1.0, 0.125, 1.0, 0.125, 1.0, 0.1458, 1.0, 0.1667, 1.0, 0.1458, 1.0, 0.1458, 1.0, 0.1667, 1.0, 0.5833, 1.0, 0.5625, 1.0, 0.5625, 1.0, 0.5833, 1.0, 0.6042, 0.3333, 0.625, 0.3333, 0.625, 0.3333, 0.6042, 0.3333, 0.875, 0.3333, 0.8958, 0.3333, 0.8958, 0.3333, 0.875, 0.3333, 0.6042, 1.0, 0.5833, 1.0, 0.5833, 1.0, 0.6042, 1.0, 0.1875, 0.3333, 0.2083, 0.3333, 0.2083, 0.3333, 0.1875, 0.3333, 0.8958, 0.3333, 0.9167, 0.3333, 0.9167, 0.3333, 0.8958, 0.3333, 0.4583, 0.3333, 0.4792, 0.3333, 0.4792, 0.3333, 0.4583, 0.3333, 0.08333, 0.3333, 0.1042, 0.3333, 0.1042, 0.3333, 0.08333, 0.3333, 0.4792, 0.3333, 0.5, 0.3333, 0.5, 0.3333, 0.4792, 0.3333, 0.5, 0.3333, 0.5208, 0.3333, 0.5208, 0.3333, 0.5, 0.3333, 0.1875, 1.0, 0.1667, 1.0, 0.1667, 1.0, 0.1875, 1.0, 0.9167, 0.3333, 0.9375, 0.3333, 0.9375, 0.3333, 0.9167, 0.3333, 0.9375, 0.3333, 0.9583, 0.3333, 0.9583, 0.3333, 0.9375, 0.3333, 0.04167, 0.3333, 0.0625, 0.3333, 0.0625, 0.3333, 0.04167, 0.3333, 0.0625, 0.3333, 0.08333, 0.3333, 0.08333, 0.3333, 0.0625, 0.3333, 0.875, 1.0, 0.8542, 1.0, 0.8542, 1.0, 0.875, 1.0, 0.8958, 1.0, 0.875, 1.0, 0.875, 1.0, 0.8958, 1.0, 0.5208, 0.3333, 0.5417, 0.3333, 0.5417, 0.3333, 0.5208, 0.3333, 0.4583, 1.0, 0.4375, 1.0, 0.4375, 1.0, 0.4583, 1.0, 0.08333, 1.0, 0.0625, 1.0, 0.0625, 1.0, 0.08333, 1.0, 0.4792, 1.0, 0.4583, 1.0, 0.4583, 1.0, 0.4792, 1.0, 0.5, 1.0, 0.4792, 1.0, 0.4792, 1.0, 0.5, 1.0, 0.9167, 1.0, 0.8958, 1.0, 0.8958, 1.0, 0.9167, 1.0, 0.9375, 1.0, 0.9167, 1.0, 0.9167, 1.0, 0.9375, 1.0, 0.04167, 1.0, 0.02083, 1.0, 0.02083, 1.0, 0.04167, 1.0, 0.0625, 1.0, 0.04167, 1.0, 0.04167, 1.0, 0.0625, 1.0, 0.7917, 0.3333, 0.8125, 0.3333, 0.8125, 0.3333, 0.7917, 0.3333, 0.1042, 0.3333, 0.125, 0.3333, 0.125, 0.3333, 0.1042, 0.3333, 0.8125, 0.3333, 0.8333, 0.3333, 0.8333, 0.3333, 0.8125, 0.3333, 0.5208, 1.0, 0.5, 1.0, 0.5, 1.0, 0.5208, 1.0, 0.1042, 1.0, 0.08333, 1.0, 0.08333, 1.0, 0.1042, 1.0, 0.8333, 0.3333, 0.8542, 0.3333, 0.8542, 0.3333, 0.8333, 0.3333, 0.375, 0.3333, 0.3958, 0.3333, 0.3958, 0.3333, 0.375, 0.3333, 0.3958, 0.3333, 0.4167, 0.3333, 0.4167, 0.3333, 0.3958, 0.3333, 0.7917, 1.0, 0.7708, 1.0, 0.7708, 1.0, 0.7917, 1.0, 0.4167, 0.3333, 0.4375, 0.3333, 0.4375, 0.3333, 0.4167, 0.3333, 0.8125, 1.0, 0.7917, 1.0, 0.7917, 1.0, 0.8125, 1.0, 0.375, 1.0, 0.3542, 1.0, 0.3542, 1.0, 0.375, 1.0, 0.0, 0.3333, 0.02083, 0.3333, 0.02083, 0.3333, 0.0, 0.3333, 0.3958, 1.0, 0.375, 1.0, 0.375, 1.0, 0.3958, 1.0, 0.4167, 1.0, 0.3958, 1.0, 0.3958, 1.0, 0.4167, 1.0, 0.8333, 1.0, 0.8125, 1.0, 0.8125, 1.0, 0.8333, 1.0, 0.8542, 0.3333, 0.875, 0.3333, 0.875, 0.3333, 0.8542, 0.3333, 0.7083, 0.3333, 0.7292, 0.3333, 0.7292, 0.3333, 0.7083, 0.3333, 0.7292, 0.3333, 0.75, 0.3333, 0.75, 0.3333, 0.7292, 0.3333, 0.4375, 0.3333, 0.4583, 0.3333, 0.4583, 0.3333, 0.4375, 0.3333, 0.8542, 1.0, 0.8333, 1.0, 0.8333, 1.0, 0.8542, 1.0, 0.75, 0.3333, 0.7708, 0.3333, 0.7708, 0.3333, 0.75, 0.3333, 0.2917, 0.3333, 0.3125, 0.3333, 0.3125, 0.3333, 0.2917, 0.3333, 0.3125, 0.3333, 0.3333, 0.3333, 0.3333, 0.3333, 0.3125, 0.3333, 0.7083, 1.0, 0.6875, 1.0, 0.6875, 1.0, 0.7083, 1.0, 0.3333, 0.3333, 0.3542, 0.3333, 0.3542, 0.3333, 0.3333, 0.3333, 0.02083, 0.3333, 0.04167, 0.3333, 0.04167, 0.3333, 0.02083, 0.3333, 0.7292, 1.0, 0.7083, 1.0, 0.7083, 1.0, 0.7292, 1.0, 0.4375, 1.0, 0.4167, 1.0, 0.4167, 1.0, 0.4375, 1.0, 0.0, 0.08333, 0.02083, 0.08333, 0.02083, 0.0, 0.0, 0.0, 0.0, 0.1667, 0.02083, 0.1667, 0.02083, 0.08333, 0.0, 0.08333, 0.0, 0.25, 0.02083, 0.25, 0.02083, 0.1667, 0.0, 0.1667, 0.0, 0.3333, 0.02083, 0.3333, 0.02083, 0.25, 0.0, 0.25, 0.02083, 0.08333, 0.04167, 0.08333, 0.04167, 0.0, 0.02083, 0.0, 0.02083, 0.1667, 0.04167, 0.1667, 0.04167, 0.08333, 0.02083, 0.08333, 0.02083, 0.25, 0.04167, 0.25, 0.04167, 0.1667, 0.02083, 0.1667, 0.02083, 0.3333, 0.04167, 0.3333, 0.04167, 0.25, 0.02083, 0.25, 0.04167, 0.08333, 0.0625, 0.08333, 0.0625, 0.0, 0.04167, 0.0, 0.04167, 0.1667, 0.0625, 0.1667, 0.0625, 0.08333, 0.04167, 0.08333, 0.04167, 0.25, 0.0625, 0.25, 0.0625, 0.1667, 0.04167, 0.1667, 0.04167, 0.3333, 0.0625, 0.3333, 0.0625, 0.25, 0.04167, 0.25, 0.0625, 0.08333, 0.08333, 0.08333, 0.08333, 0.0, 0.0625, 0.0, 0.0625, 0.1667, 0.08333, 0.1667, 0.08333, 0.08333, 0.0625, 0.08333, 0.0625, 0.25, 0.08333, 0.25, 0.08333, 0.1667, 0.0625, 0.1667, 0.0625, 0.3333, 0.08333, 0.3333, 0.08333, 0.25, 0.0625, 0.25, 0.08333, 0.08333, 0.1042, 0.08333, 0.1042, 0.0, 0.08333, 0.0, 0.08333, 0.1667, 0.1042, 0.1667, 0.1042, 0.08333, 0.08333, 0.08333, 0.08333, 0.25, 0.1042, 0.25, 0.1042, 0.1667, 0.08333, 0.1667, 0.08333, 0.3333, 0.1042, 0.3333, 0.1042, 0.25, 0.08333, 0.25, 0.1042, 0.08333, 0.125, 0.08333, 0.125, 0.0, 0.1042, 0.0, 0.1042, 0.1667, 0.125, 0.1667, 0.125, 0.08333, 0.1042, 0.08333, 0.1042, 0.25, 0.125, 0.25, 0.125, 0.1667, 0.1042, 0.1667, 0.1042, 0.3333, 0.125, 0.3333, 0.125, 0.25, 0.1042, 0.25, 0.125, 0.08333, 0.1458, 0.08333, 0.1458, 0.0, 0.125, 0.0, 0.125, 0.1667, 0.1458, 0.1667, 0.1458, 0.08333, 0.125, 0.08333, 0.125, 0.25, 0.1458, 0.25, 0.1458, 0.1667, 0.125, 0.1667, 0.125, 0.3333, 0.1458, 0.3333, 0.1458, 0.25, 0.125, 0.25, 0.1458, 0.08333, 0.1667, 0.08333, 0.1667, 0.0, 0.1458, 0.0, 0.1458, 0.1667, 0.1667, 0.1667, 0.1667, 0.08333, 0.1458, 0.08333, 0.1458, 0.25, 0.1667, 0.25, 0.1667, 0.1667, 0.1458, 0.1667, 0.1458, 0.3333, 0.1667, 0.3333, 0.1667, 0.25, 0.1458, 0.25, 0.1667, 0.08333, 0.1875, 0.08333, 0.1875, 0.0, 0.1667, 0.0, 0.1667, 0.1667, 0.1875, 0.1667, 0.1875, 0.08333, 0.1667, 0.08333, 0.1667, 0.25, 0.1875, 0.25, 0.1875, 0.1667, 0.1667, 0.1667, 0.1667, 0.3333, 0.1875, 0.3333, 0.1875, 0.25, 0.1667, 0.25, 0.1875, 0.08333, 0.2083, 0.08333, 0.2083, 0.0, 0.1875, 0.0, 0.1875, 0.1667, 0.2083, 0.1667, 0.2083, 0.08333, 0.1875, 0.08333, 0.1875, 0.25, 0.2083, 0.25, 0.2083, 0.1667, 0.1875, 0.1667, 0.1875, 0.3333, 0.2083, 0.3333, 0.2083, 0.25, 0.1875, 0.25, 0.2083, 0.08333, 0.2292, 0.08333, 0.2292, 0.0, 0.2083, 0.0, 0.2083, 0.1667, 0.2292, 0.1667, 0.2292, 0.08333, 0.2083, 0.08333, 0.2083, 0.25, 0.2292, 0.25, 0.2292, 0.1667, 0.2083, 0.1667, 0.2083, 0.3333, 0.2292, 0.3333, 0.2292, 0.25, 0.2083, 0.25, 0.2292, 0.08333, 0.25, 0.08333, 0.25, 0.0, 0.2292, 0.0, 0.2292, 0.1667, 0.25, 0.1667, 0.25, 0.08333, 0.2292, 0.08333, 0.2292, 0.25, 0.25, 0.25, 0.25, 0.1667, 0.2292, 0.1667, 0.2292, 0.3333, 0.25, 0.3333, 0.25, 0.25, 0.2292, 0.25, 0.25, 0.08333, 0.2708, 0.08333, 0.2708, 0.0, 0.25, 0.0, 0.25, 0.1667, 0.2708, 0.1667, 0.2708, 0.08333, 0.25, 0.08333, 0.25, 0.25, 0.2708, 0.25, 0.2708, 0.1667, 0.25, 0.1667, 0.25, 0.3333, 0.2708, 0.3333, 0.2708, 0.25, 0.25, 0.25, 0.2708, 0.08333, 0.2917, 0.08333, 0.2917, 0.0, 0.2708, 0.0, 0.2708, 0.1667, 0.2917, 0.1667, 0.2917, 0.08333, 0.2708, 0.08333, 0.2708, 0.25, 0.2917, 0.25, 0.2917, 0.1667, 0.2708, 0.1667, 0.2708, 0.3333, 0.2917, 0.3333, 0.2917, 0.25, 0.2708, 0.25, 0.2917, 0.08333, 0.3125, 0.08333, 0.3125, 0.0, 0.2917, 0.0, 0.2917, 0.1667, 0.3125, 0.1667, 0.3125, 0.08333, 0.2917, 0.08333, 0.2917, 0.25, 0.3125, 0.25, 0.3125, 0.1667, 0.2917, 0.1667, 0.2917, 0.3333, 0.3125, 0.3333, 0.3125, 0.25, 0.2917, 0.25, 0.3125, 0.08333, 0.3333, 0.08333, 0.3333, 0.0, 0.3125, 0.0, 0.3125, 0.1667, 0.3333, 0.1667, 0.3333, 0.08333, 0.3125, 0.08333, 0.3125, 0.25, 0.3333, 0.25, 0.3333, 0.1667, 0.3125, 0.1667, 0.3125, 0.3333, 0.3333, 0.3333, 0.3333, 0.25, 0.3125, 0.25, 0.3333, 0.08333, 0.3542, 0.08333, 0.3542, 0.0, 0.3333, 0.0, 0.3333, 0.1667, 0.3542, 0.1667, 0.3542, 0.08333, 0.3333, 0.08333, 0.3333, 0.25, 0.3542, 0.25, 0.3542, 0.1667, 0.3333, 0.1667, 0.3333, 0.3333, 0.3542, 0.3333, 0.3542, 0.25, 0.3333, 0.25, 0.3542, 0.08333, 0.375, 0.08333, 0.375, 0.0, 0.3542, 0.0, 0.3542, 0.1667, 0.375, 0.1667, 0.375, 0.08333, 0.3542, 0.08333, 0.3542, 0.25, 0.375, 0.25, 0.375, 0.1667, 0.3542, 0.1667, 0.3542, 0.3333, 0.375, 0.3333, 0.375, 0.25, 0.3542, 0.25, 0.375, 0.08333, 0.3958, 0.08333, 0.3958, 0.0, 0.375, 0.0, 0.375, 0.1667, 0.3958, 0.1667, 0.3958, 0.08333, 0.375, 0.08333, 0.375, 0.25, 0.3958, 0.25, 0.3958, 0.1667, 0.375, 0.1667, 0.375, 0.3333, 0.3958, 0.3333, 0.3958, 0.25, 0.375, 0.25, 0.3958, 0.08333, 0.4167, 0.08333, 0.4167, 0.0, 0.3958, 0.0, 0.3958, 0.1667, 0.4167, 0.1667, 0.4167, 0.08333, 0.3958, 0.08333, 0.3958, 0.25, 0.4167, 0.25, 0.4167, 0.1667, 0.3958, 0.1667, 0.3958, 0.3333, 0.4167, 0.3333, 0.4167, 0.25, 0.3958, 0.25, 0.4167, 0.08333, 0.4375, 0.08333, 0.4375, 0.0, 0.4167, 0.0, 0.4167, 0.1667, 0.4375, 0.1667, 0.4375, 0.08333, 0.4167, 0.08333, 0.4167, 0.25, 0.4375, 0.25, 0.4375, 0.1667, 0.4167, 0.1667, 0.4167, 0.3333, 0.4375, 0.3333, 0.4375, 0.25, 0.4167, 0.25, 0.4375, 0.08333, 0.4583, 0.08333, 0.4583, 0.0, 0.4375, 0.0, 0.4375, 0.1667, 0.4583, 0.1667, 0.4583, 0.08333, 0.4375, 0.08333, 0.4375, 0.25, 0.4583, 0.25, 0.4583, 0.1667, 0.4375, 0.1667, 0.4375, 0.3333, 0.4583, 0.3333, 0.4583, 0.25, 0.4375, 0.25, 0.4583, 0.08333, 0.4792, 0.08333, 0.4792, 0.0, 0.4583, 0.0, 0.4583, 0.1667, 0.4792, 0.1667, 0.4792, 0.08333, 0.4583, 0.08333, 0.4583, 0.25, 0.4792, 0.25, 0.4792, 0.1667, 0.4583, 0.1667, 0.4583, 0.3333, 0.4792, 0.3333, 0.4792, 0.25, 0.4583, 0.25, 0.4792, 0.08333, 0.5, 0.08333, 0.5, 0.0, 0.4792, 0.0, 0.4792, 0.1667, 0.5, 0.1667, 0.5, 0.08333, 0.4792, 0.08333, 0.4792, 0.25, 0.5, 0.25, 0.5, 0.1667, 0.4792, 0.1667, 0.4792, 0.3333, 0.5, 0.3333, 0.5, 0.25, 0.4792, 0.25, 0.5, 0.08333, 0.5208, 0.08333, 0.5208, 0.0, 0.5, 0.0, 0.5, 0.1667, 0.5208, 0.1667, 0.5208, 0.08333, 0.5, 0.08333, 0.5, 0.25, 0.5208, 0.25, 0.5208, 0.1667, 0.5, 0.1667, 0.5, 0.3333, 0.5208, 0.3333, 0.5208, 0.25, 0.5, 0.25, 0.5208, 0.08333, 0.5417, 0.08333, 0.5417, 0.0, 0.5208, 0.0, 0.5208, 0.1667, 0.5417, 0.1667, 0.5417, 0.08333, 0.5208, 0.08333, 0.5208, 0.25, 0.5417, 0.25, 0.5417, 0.1667, 0.5208, 0.1667, 0.5208, 0.3333, 0.5417, 0.3333, 0.5417, 0.25, 0.5208, 0.25, 0.5417, 0.08333, 0.5625, 0.08333, 0.5625, 0.0, 0.5417, 0.0, 0.5417, 0.1667, 0.5625, 0.1667, 0.5625, 0.08333, 0.5417, 0.08333, 0.5417, 0.25, 0.5625, 0.25, 0.5625, 0.1667, 0.5417, 0.1667, 0.5417, 0.3333, 0.5625, 0.3333, 0.5625, 0.25, 0.5417, 0.25, 0.5625, 0.08333, 0.5833, 0.08333, 0.5833, 0.0, 0.5625, 0.0, 0.5625, 0.1667, 0.5833, 0.1667, 0.5833, 0.08333, 0.5625, 0.08333, 0.5625, 0.25, 0.5833, 0.25, 0.5833, 0.1667, 0.5625, 0.1667, 0.5625, 0.3333, 0.5833, 0.3333, 0.5833, 0.25, 0.5625, 0.25, 0.5833, 0.08333, 0.6042, 0.08333, 0.6042, 0.0, 0.5833, 0.0, 0.5833, 0.1667, 0.6042, 0.1667, 0.6042, 0.08333, 0.5833, 0.08333, 0.5833, 0.25, 0.6042, 0.25, 0.6042, 0.1667, 0.5833, 0.1667, 0.5833, 0.3333, 0.6042, 0.3333, 0.6042, 0.25, 0.5833, 0.25, 0.6042, 0.08333, 0.625, 0.08333, 0.625, 0.0, 0.6042, 0.0, 0.6042, 0.1667, 0.625, 0.1667, 0.625, 0.08333, 0.6042, 0.08333, 0.6042, 0.25, 0.625, 0.25, 0.625, 0.1667, 0.6042, 0.1667, 0.6042, 0.3333, 0.625, 0.3333, 0.625, 0.25, 0.6042, 0.25, 0.625, 0.08333, 0.6458, 0.08333, 0.6458, 0.0, 0.625, 0.0, 0.625, 0.1667, 0.6458, 0.1667, 0.6458, 0.08333, 0.625, 0.08333, 0.625, 0.25, 0.6458, 0.25, 0.6458, 0.1667, 0.625, 0.1667, 0.625, 0.3333, 0.6458, 0.3333, 0.6458, 0.25, 0.625, 0.25, 0.6458, 0.08333, 0.6667, 0.08333, 0.6667, 0.0, 0.6458, 0.0, 0.6458, 0.1667, 0.6667, 0.1667, 0.6667, 0.08333, 0.6458, 0.08333, 0.6458, 0.25, 0.6667, 0.25, 0.6667, 0.1667, 0.6458, 0.1667, 0.6458, 0.3333, 0.6667, 0.3333, 0.6667, 0.25, 0.6458, 0.25, 0.6667, 0.08333, 0.6875, 0.08333, 0.6875, 0.0, 0.6667, 0.0, 0.6667, 0.1667, 0.6875, 0.1667, 0.6875, 0.08333, 0.6667, 0.08333, 0.6667, 0.25, 0.6875, 0.25, 0.6875, 0.1667, 0.6667, 0.1667, 0.6667, 0.3333, 0.6875, 0.3333, 0.6875, 0.25, 0.6667, 0.25, 0.6875, 0.08333, 0.7083, 0.08333, 0.7083, 0.0, 0.6875, 0.0, 0.6875, 0.1667, 0.7083, 0.1667, 0.7083, 0.08333, 0.6875, 0.08333, 0.6875, 0.25, 0.7083, 0.25, 0.7083, 0.1667, 0.6875, 0.1667, 0.6875, 0.3333, 0.7083, 0.3333, 0.7083, 0.25, 0.6875, 0.25, 0.7083, 0.08333, 0.7292, 0.08333, 0.7292, 0.0, 0.7083, 0.0, 0.7083, 0.1667, 0.7292, 0.1667, 0.7292, 0.08333, 0.7083, 0.08333, 0.7083, 0.25, 0.7292, 0.25, 0.7292, 0.1667, 0.7083, 0.1667, 0.7083, 0.3333, 0.7292, 0.3333, 0.7292, 0.25, 0.7083, 0.25, 0.7292, 0.08333, 0.75, 0.08333, 0.75, 0.0, 0.7292, 0.0, 0.7292, 0.1667, 0.75, 0.1667, 0.75, 0.08333, 0.7292, 0.08333, 0.7292, 0.25, 0.75, 0.25, 0.75, 0.1667, 0.7292, 0.1667, 0.7292, 0.3333, 0.75, 0.3333, 0.75, 0.25, 0.7292, 0.25, 0.75, 0.08333, 0.7708, 0.08333, 0.7708, 0.0, 0.75, 0.0, 0.75, 0.1667, 0.7708, 0.1667, 0.7708, 0.08333, 0.75, 0.08333, 0.75, 0.25, 0.7708, 0.25, 0.7708, 0.1667, 0.75, 0.1667, 0.75, 0.3333, 0.7708, 0.3333, 0.7708, 0.25, 0.75, 0.25, 0.7708, 0.08333, 0.7917, 0.08333, 0.7917, 0.0, 0.7708, 0.0, 0.7708, 0.1667, 0.7917, 0.1667, 0.7917, 0.08333, 0.7708, 0.08333, 0.7708, 0.25, 0.7917, 0.25, 0.7917, 0.1667, 0.7708, 0.1667, 0.7708, 0.3333, 0.7917, 0.3333, 0.7917, 0.25, 0.7708, 0.25, 0.7917, 0.08333, 0.8125, 0.08333, 0.8125, 0.0, 0.7917, 0.0, 0.7917, 0.1667, 0.8125, 0.1667, 0.8125, 0.08333, 0.7917, 0.08333, 0.7917, 0.25, 0.8125, 0.25, 0.8125, 0.1667, 0.7917, 0.1667, 0.7917, 0.3333, 0.8125, 0.3333, 0.8125, 0.25, 0.7917, 0.25, 0.8125, 0.08333, 0.8333, 0.08333, 0.8333, 0.0, 0.8125, 0.0, 0.8125, 0.1667, 0.8333, 0.1667, 0.8333, 0.08333, 0.8125, 0.08333, 0.8125, 0.25, 0.8333, 0.25, 0.8333, 0.1667, 0.8125, 0.1667, 0.8125, 0.3333, 0.8333, 0.3333, 0.8333, 0.25, 0.8125, 0.25, 0.8333, 0.08333, 0.8542, 0.08333, 0.8542, 0.0, 0.8333, 0.0, 0.8333, 0.1667, 0.8542, 0.1667, 0.8542, 0.08333, 0.8333, 0.08333, 0.8333, 0.25, 0.8542, 0.25, 0.8542, 0.1667, 0.8333, 0.1667, 0.8333, 0.3333, 0.8542, 0.3333, 0.8542, 0.25, 0.8333, 0.25, 0.8542, 0.08333, 0.875, 0.08333, 0.875, 0.0, 0.8542, 0.0, 0.8542, 0.1667, 0.875, 0.1667, 0.875, 0.08333, 0.8542, 0.08333, 0.8542, 0.25, 0.875, 0.25, 0.875, 0.1667, 0.8542, 0.1667, 0.8542, 0.3333, 0.875, 0.3333, 0.875, 0.25, 0.8542, 0.25, 0.875, 0.08333, 0.8958, 0.08333, 0.8958, 0.0, 0.875, 0.0, 0.875, 0.1667, 0.8958, 0.1667, 0.8958, 0.08333, 0.875, 0.08333, 0.875, 0.25, 0.8958, 0.25, 0.8958, 0.1667, 0.875, 0.1667, 0.875, 0.3333, 0.8958, 0.3333, 0.8958, 0.25, 0.875, 0.25, 0.8958, 0.08333, 0.9167, 0.08333, 0.9167, 0.0, 0.8958, 0.0, 0.8958, 0.1667, 0.9167, 0.1667, 0.9167, 0.08333, 0.8958, 0.08333, 0.8958, 0.25, 0.9167, 0.25, 0.9167, 0.1667, 0.8958, 0.1667, 0.8958, 0.3333, 0.9167, 0.3333, 0.9167, 0.25, 0.8958, 0.25, 0.9167, 0.08333, 0.9375, 0.08333, 0.9375, 0.0, 0.9167, 0.0, 0.9167, 0.1667, 0.9375, 0.1667, 0.9375, 0.08333, 0.9167, 0.08333, 0.9167, 0.25, 0.9375, 0.25, 0.9375, 0.1667, 0.9167, 0.1667, 0.9167, 0.3333, 0.9375, 0.3333, 0.9375, 0.25, 0.9167, 0.25, 0.9375, 0.08333, 0.9583, 0.08333, 0.9583, 0.0, 0.9375, 0.0, 0.9375, 0.1667, 0.9583, 0.1667, 0.9583, 0.08333, 0.9375, 0.08333, 0.9375, 0.25, 0.9583, 0.25, 0.9583, 0.1667, 0.9375, 0.1667, 0.9375, 0.3333, 0.9583, 0.3333, 0.9583, 0.25, 0.9375, 0.25, 0.9583, 0.08333, 0.9792, 0.08333, 0.9792, 0.0, 0.9583, 0.0, 0.9583, 0.1667, 0.9792, 0.1667, 0.9792, 0.08333, 0.9583, 0.08333, 0.9583, 0.25, 0.9792, 0.25, 0.9792, 0.1667, 0.9583, 0.1667, 0.9583, 0.3333, 0.9792, 0.3333, 0.9792, 0.25, 0.9583, 0.25, 0.9792, 0.08333, 1.0, 0.08333, 1.0, 0.0, 0.9792, 0.0, 0.9792, 0.1667, 1.0, 0.1667, 1.0, 0.08333, 0.9792, 0.08333, 0.9792, 0.25, 1.0, 0.25, 1.0, 0.1667, 0.9792, 0.1667, 0.9792, 0.3333, 1.0, 0.3333, 1.0, 0.25, 0.9792, 0.25])
me_beziercircle.materials.append(mat_material_002)
me_beziercircle.materials.append(mat_material_003)
me_beziercircle.auto_texspace = False
me_beziercircle.update()
me_cube = bpy.data.meshes.new('Cube')
me_cube.from_pydata([(-2.22, -0.6108, -5.096), (-2.22, -0.6108, -4.158), (-2.22, 0.6108, -5.096), (-2.22, 0.6108, -4.158), (-1.656, 0.6108, -5.096), (-1.656, 0.6108, -4.158), (-1.656, -0.6108, -5.096), (-1.656, -0.6108, -4.158), (-2.22, 0.389, -5.096), (-2.22, -0.389, -5.096), (-2.22, -0.2036, -4.158), (-2.22, 0.2036, -4.158), (-1.656, 0.2036, -4.158), (-1.656, -0.2036, -4.158), (-1.656, 0.389, -5.096), (-1.656, -0.389, -5.096), (-2.22, 0.389, -8.416), (-2.22, -0.389, -8.416), (-1.656, 0.389, -8.416), (-1.656, -0.389, -8.416), (-4.965e-07, 0.6108, -5.096), (-4.965e-07, 0.6108, -4.158), (-4.965e-07, -0.6108, -5.096), (-4.965e-07, -0.6108, -4.158), (-4.965e-07, 0.389, -5.096), (-4.965e-07, -0.389, -5.096), (-4.965e-07, 0.2036, -4.158), (-4.965e-07, -0.2036, -4.158), (-5.033, -0.2036, -3.465), (-5.033, -0.6108, -3.465), (-4.623, -0.6108, -2.621), (-4.623, 0.2036, -2.621), (-4.623, 0.6108, -2.621), (-5.033, 0.6108, -3.465), (-5.033, 0.2036, -3.465), (-4.623, -0.2036, -2.621)], [], [(0, 1, 30, 29), (6, 7, 1, 0), (13, 10, 1, 7), (27, 13, 7, 23), (9, 15, 6, 0), (22, 23, 7, 6), (2, 3, 5, 4), (2, 4, 14, 8), (21, 5, 12, 26), (26, 12, 13, 27), (5, 3, 11, 12), (12, 11, 10, 13), (8, 14, 18, 16), (3, 2, 33, 32), (2, 8, 34, 33), (16, 18, 19, 17), (9, 8, 16, 17), (15, 9, 17, 19), (14, 15, 19, 18), (14, 24, 25, 15), (4, 20, 24, 14), (4, 5, 21, 20), (15, 25, 22, 6), (34, 31, 32, 33), (29, 30, 35, 28), (28, 35, 31, 34), (10, 11, 31, 35), (8, 9, 28, 34), (11, 3, 32, 31), (9, 0, 29, 28), (1, 10, 35, 30)])
_k = {(16, 17): 1.0, (18, 19): 1.0, (16, 18): 1.0, (17, 19): 1.0}
me_cube.attributes.new('crease_edge', 'FLOAT', 'EDGE').data.foreach_set('value', [_k.get((min(e.vertices), max(e.vertices)), 0.0) for e in me_cube.edges])
_uv = me_cube.uv_layers.new(name='UVMap')
_uv.uv.foreach_set('vector', [0.375, 1.0, 0.625, 1.0, 0.625, 1.0, 0.375, 1.0, 0.375, 0.9167, 0.625, 0.9167, 0.625, 1.0, 0.375, 1.0, 0.7917, 0.6667, 0.875, 0.6667, 0.875, 0.75, 0.7917, 0.75, 0.75, 0.6667, 0.7917, 0.6667, 0.7917, 0.75, 0.75, 0.75, 0.125, 0.6667, 0.2083, 0.6667, 0.2083, 0.75, 0.125, 0.75, 0.375, 0.875, 0.625, 0.875, 0.625, 0.9167, 0.375, 0.9167, 0.375, 0.25, 0.625, 0.25, 0.625, 0.3333, 0.375, 0.3333, 0.125, 0.5, 0.2083, 0.5, 0.2083, 0.5833, 0.125, 0.5833, 0.75, 0.5, 0.7917, 0.5, 0.7917, 0.5833, 0.75, 0.5833, 0.75, 0.5833, 0.7917, 0.5833, 0.7917, 0.6667, 0.75, 0.6667, 0.7917, 0.5, 0.875, 0.5, 0.875, 0.5833, 0.7917, 0.5833, 0.7917, 0.5833, 0.875, 0.5833, 0.875, 0.6667, 0.7917, 0.6667, 0.125, 0.5833, 0.2083, 0.5833, 0.2083, 0.5833, 0.125, 0.5833, 0.625, 0.25, 0.375, 0.25, 0.375, 0.25, 0.625, 0.25, 0.125, 0.5, 0.125, 0.5833, 0.125, 0.5833, 0.125, 0.5, 0.125, 0.5833, 0.2083, 0.5833, 0.2083, 0.6667, 0.125, 0.6667, 0.375, 0.08333, 0.375, 0.1667, 0.375, 0.1667, 0.375, 0.08333, 0.2083, 0.6667, 0.125, 0.6667, 0.125, 0.6667, 0.2083, 0.6667, 0.2083, 0.5833, 0.2083, 0.6667, 0.2083, 0.6667, 0.2083, 0.5833, 0.2083, 0.5833, 0.25, 0.5833, 0.25, 0.6667, 0.2083, 0.6667, 0.2083, 0.5, 0.25, 0.5, 0.25, 0.5833, 0.2083, 0.5833, 0.375, 0.3333, 0.625, 0.3333, 0.625, 0.375, 0.375, 0.375, 0.2083, 0.6667, 0.25, 0.6667, 0.25, 0.75, 0.2083, 0.75, 0.375, 0.1667, 0.625, 0.1667, 0.625, 0.25, 0.375, 0.25, 0.375, 0.0, 0.625, 0.0, 0.625, 0.08333, 0.375, 0.08333, 0.375, 0.08333, 0.625, 0.08333, 0.625, 0.1667, 0.375, 0.1667, 0.875, 0.6667, 0.875, 0.5833, 0.875, 0.5833, 0.875, 0.6667, 0.375, 0.1667, 0.375, 0.08333, 0.375, 0.08333, 0.375, 0.1667, 0.875, 0.5833, 0.875, 0.5, 0.875, 0.5, 0.875, 0.5833, 0.125, 0.6667, 0.125, 0.75, 0.125, 0.75, 0.125, 0.6667, 0.875, 0.75, 0.875, 0.6667, 0.875, 0.6667, 0.875, 0.75])
me_cube.materials.append(mat_material_004)
me_cube.update()

# ---- objects
ob_beziercircle = bpy.data.objects.new('BezierCircle', me_beziercircle)
ob_cube = bpy.data.objects.new('Cube', me_cube)

# ---- transforms, parenting, visibility, modifiers, constraints
ob_beziercircle.location = (0.0, 0.0, 0.0)
ob_cube.location = (0.0, 0.0, 0.0)
_m = ob_cube.modifiers.new('Mirror', 'MIRROR')
_m = ob_cube.modifiers.new('Subdivision', 'SUBSURF')
_m.levels = 4

# ---- collection membership
col_collection.objects.link(ob_beziercircle)
col_collection.objects.link(ob_cube)

# ---- scene / render settings (as saved in the file)
scene.frame_start = 1; scene.frame_end = 250; scene.frame_set(1)
scene.render.engine = 'BLENDER_EEVEE_NEXT'
scene.cycles.sampling_pattern = 'TABULATED_SOBOL'
bpy.context.view_layer.update()

# ---- added for rendering (the .blend has no active camera and no usable light): camera, sun
cam_auto = bpy.data.cameras.new('AutoCamera')
cam_auto.lens = 50.0
cam_auto.sensor_width = 36.0
cam_auto.clip_end = 1000.0
ob_auto_camera = bpy.data.objects.new('AutoCamera', cam_auto)
scene.collection.objects.link(ob_auto_camera)
ob_auto_camera.location = (19.1875, -22.8687, 14.9521)
ob_auto_camera.rotation_euler = (1.09748, -7.21219e-08, 0.694738)
scene.camera = ob_auto_camera
light_auto_sun = bpy.data.lights.new('AutoSun', 'SUN')
light_auto_sun.energy = 3.0
light_auto_sun.angle = 0.0523599
ob_auto_sun = bpy.data.objects.new('AutoSun', light_auto_sun)
scene.collection.objects.link(ob_auto_sun)
ob_auto_sun.rotation_euler = (0.872665, 0.174533, 0.523599)
bpy.context.view_layer.update()
